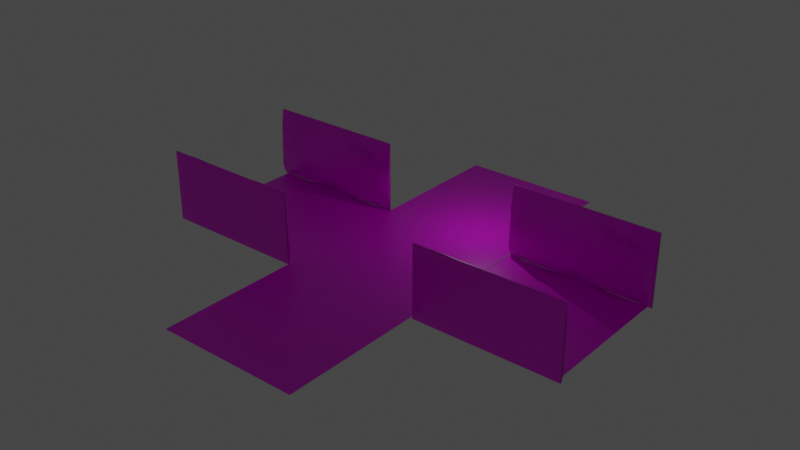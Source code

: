 # Source: Piso2.0.blend  (saved by Blender 2.83.19; exported with 4.5.12 LTS)
import bpy
from mathutils import Matrix  # noqa: F401  (used for matrix-valued properties, if any)

bpy.ops.wm.read_factory_settings(use_empty=True)
scene = bpy.context.scene
scene.name = 'Scene'

# ---- collections
col_collection = bpy.data.collections.new('Collection'); scene.collection.children.link(col_collection)

# ---- images (referenced by path relative to the original .blend; pixels are not part of the script)
import os
ASSET_DIR = os.environ.get("B2B_ASSET_DIR", "")  # directory of the original .blend (textures are referenced by path, not embedded)
HERE = os.path.dirname(os.path.abspath(__file__))  # packed textures are extracted next to this script under _unpacked/

def load_image(name, relpath, width, height, colorspace="sRGB"):
    """Load a texture the original file referenced (path relative to the .blend, or extracted next to this script)."""
    p = next((c for c in (os.path.join(HERE, relpath), os.path.join(ASSET_DIR, relpath)) if relpath and os.path.exists(c)), "")
    if p:
        img = bpy.data.images.load(p, check_existing=True)
        img.name = name
    else:  # same state as the original file: an image datablock whose file is absent (Cycles renders it pink)
        img = bpy.data.images.new(name, width, height)
        img.source = "FILE"
        img.filepath = "//" + (relpath or name)
    img.colorspace_settings.name = colorspace
    return img
img_texturacerebro = load_image('TexturaCerebro', 'TexturaCerebro.png', 1024, 1024, 'sRGB')
img_texturacerebropiso_png = load_image('TexturaCerebroPiso.png', 'TexturaCerebroPiso.png', 1024, 1024, 'sRGB')

# ---- materials (node trees are filled in below, after node groups)
mat_cerebro = bpy.data.materials.new('Cerebro')
mat_cerebro.alpha_threshold = 0.0
mat_cerebro.use_transparent_shadow = False
mat_cerebro.line_color = (0.0, 0.0, 0.0, 1.0)
mat_cerebro_001 = bpy.data.materials.new('Cerebro.001')
mat_cerebro_001.alpha_threshold = 0.0
mat_cerebro_001.use_transparent_shadow = False
mat_cerebro_001.line_color = (0.0, 0.0, 0.0, 1.0)

# ---- material node trees
mat_cerebro.use_nodes = True; mat_cerebro.node_tree.nodes.clear()
_N = mat_cerebro.node_tree.nodes; _L = mat_cerebro.node_tree.links
n0 = _N.new('ShaderNodeOutputMaterial'); n0.name = 'Material Output'; n0.location = (300, 300)
n1 = _N.new('ShaderNodeBsdfPrincipled'); n1.name = 'Principled BSDF'; n1.location = (10, 300)
n1.distribution = 'GGX'
n1.subsurface_method = 'BURLEY'
n1.inputs[2].default_value = 0.4
n1.inputs[3].default_value = 1.45
n1.inputs[27].default_value = (0.0, 0.0, 0.0, 1.0)
n1.inputs[28].default_value = 1.0
n2 = _N.new('ShaderNodeTexImage'); n2.name = 'Image Texture'; n2.location = (-280, 280)
n2.image = img_texturacerebro
_L.new(n1.outputs[0], n0.inputs[0])
_L.new(n2.outputs[0], n1.inputs[0])
n0.is_active_output = True
mat_cerebro_001.use_nodes = True; mat_cerebro_001.node_tree.nodes.clear()
_N = mat_cerebro_001.node_tree.nodes; _L = mat_cerebro_001.node_tree.links
n0 = _N.new('ShaderNodeOutputMaterial'); n0.name = 'Material Output'; n0.location = (300, 300)
n1 = _N.new('ShaderNodeBsdfPrincipled'); n1.name = 'Principled BSDF'; n1.location = (10, 300)
n1.distribution = 'GGX'
n1.subsurface_method = 'BURLEY'
n1.inputs[2].default_value = 0.4
n1.inputs[3].default_value = 1.45
n1.inputs[27].default_value = (0.0, 0.0, 0.0, 1.0)
n1.inputs[28].default_value = 1.0
n2 = _N.new('ShaderNodeTexImage'); n2.name = 'Image Texture'; n2.location = (-280, 280)
n2.image = img_texturacerebropiso_png
_L.new(n1.outputs[0], n0.inputs[0])
_L.new(n2.outputs[0], n1.inputs[0])
n0.is_active_output = True

# ---- world
world_world = bpy.data.worlds.new('World'); scene.world = world_world
world_world.use_nodes = True; world_world.node_tree.nodes.clear()
_N = world_world.node_tree.nodes; _L = world_world.node_tree.links
n0 = _N.new('ShaderNodeOutputWorld'); n0.name = 'World Output'; n0.location = (300, 300)
n1 = _N.new('ShaderNodeBackground'); n1.name = 'Background'; n1.location = (10, 300)
n1.inputs[0].default_value = (0.05088, 0.05088, 0.05088, 1.0)
_L.new(n1.outputs[0], n0.inputs[0])
n0.is_active_output = True
world_world.color = (0.05088, 0.05088, 0.05088)
world_world.use_sun_shadow = False
world_world.sun_shadow_jitter_overblur = 0.0

# ---- lights
light_light = bpy.data.lights.new('Light', 'POINT')
light_light.transmission_factor = 0.0
light_light.energy = 1000.0
light_light.shadow_soft_size = 0.1
light_light.shadow_maximum_resolution = 0.006
light_light.use_absolute_resolution = True

# ---- meshes
me_cube_006 = bpy.data.meshes.new('Cube.006')
me_cube_006.from_pydata([(-1.018, -1.063, -1.007), (-1.018, -1.0, 1.002), (-1.018, -0.8838, -1.006), (-1.018, -0.8838, 1.002), (1.018, -1.132, -1.007), (1.018, -1.0, 1.002), (1.018, -0.8821, -1.006), (1.018, -0.8838, 1.002), (0.8, -0.8838, -1.006), (0.6, -0.8838, -1.006), (0.4, -0.8838, -1.006), (0.2, -0.8838, -1.006), (8.882e-16, -0.8838, -1.006), (-0.2, -0.8838, -1.006), (-0.4, -0.8838, -1.006), (-0.6, -0.8838, -1.006), (-0.8, -0.8838, -1.006), (-0.8, -0.8838, 1.002), (-0.6, -0.8838, 1.002), (-0.4014, -0.8839, 1.002), (-0.2, -0.8838, 1.002), (8.882e-16, -0.8838, 1.002), (0.2, -0.8838, 1.002), (0.4, -0.8838, 1.002), (0.6, -0.8838, 1.002), (0.8, -0.8838, 1.002), (-0.8, -1.0, -1.006), (-0.6, -1.0, -1.006), (-0.4, -1.008, -1.006), (-0.2, -1.207, -1.006), (0.0, -1.199, -1.006), (0.2, -1.207, -1.006), (0.4, -1.008, -1.006), (0.6, -1.0, -1.006), (0.8, -1.0, -1.006), (0.8, -1.004, 1.002), (0.6, -1.122, 1.002), (0.4, -1.001, 1.002), (0.2, -1.0, 1.002), (7.596e-05, -1.0, 1.002), (-0.2, -1.0, 1.002), (-0.4027, -0.9994, 0.9998), (-0.5995, -1.122, 1.002), (-0.8, -1.004, 1.002), (-1.018, -1.543, -0.7251), (-1.018, -1.494, -0.4269), (-1.018, -1.52, -0.1423), (-1.018, -1.387, 0.1578), (-1.022, -1.346, 0.4345), (-1.018, -1.231, 0.7376), (-1.018, -0.8838, 0.726), (-1.018, -0.8838, 0.4394), (-1.018, -0.8838, 0.1434), (-1.018, -0.8838, -0.1429), (-1.018, -0.8838, -0.4286), (-1.018, -0.8838, -0.7154), (1.018, -0.8838, 0.726), (1.018, -0.8838, 0.4394), (1.018, -0.8838, 0.1434), (1.018, -0.8838, -0.1429), (1.018, -0.8838, -0.4286), (1.018, -0.8838, -0.7154), (1.018, -1.231, 0.7376), (1.018, -1.339, 0.4344), (1.018, -1.454, 0.1578), (1.018, -1.52, -0.1423), (1.018, -1.494, -0.4269), (1.018, -1.543, -0.7251), (0.8076, -1.111, 0.7256), (0.8196, -1.254, 0.4431), (0.8478, -1.63, 0.1707), (0.851, -1.88, -0.1102), (0.8645, -1.965, -0.4158), (0.8418, -1.569, -0.7529), (0.6102, -1.287, 0.7338), (0.671, -2.18, 0.4836), (0.6702, -2.289, 0.174), (0.6789, -2.36, -0.1092), (0.6791, -2.253, -0.4731), (0.6455, -1.908, -0.8203), (0.4001, -1.194, 0.7149), (0.4299, -2.2, 0.5279), (0.4651, -2.229, 0.2055), (0.5485, -2.245, -0.1892), (0.4388, -1.966, -0.4464), (0.4219, -1.967, -0.8476), (0.2002, -1.374, 0.7607), (0.209, -1.824, 0.5672), (0.282, -2.384, 0.1615), (0.2084, -2.457, -0.2009), (0.2099, -2.088, -0.5488), (0.1867, -1.651, -0.8322), (0.00356, -1.466, 0.7825), (0.007539, -1.672, 0.5173), (-0.01446, -2.337, 0.1085), (-0.07505, -2.585, -0.2278), (0.01034, -2.261, -0.6209), (0.0, -1.004, -0.7145), (-0.2017, -1.377, 0.7588), (-0.2151, -1.833, 0.5699), (-0.2629, -2.444, 0.1461), (-0.2845, -2.712, -0.2994), (-0.1708, -2.287, -0.5915), (-0.1872, -1.655, -0.8311), (-0.4025, -1.195, 0.7164), (-0.464, -2.086, 0.4739), (-0.4618, -2.096, 0.1743), (-0.4747, -2.525, -0.2114), (-0.4504, -2.026, -0.4512), (-0.422, -1.969, -0.8496), (-0.6066, -1.337, 0.7507), (-0.663, -2.126, 0.4794), (-0.7001, -2.436, 0.1893), (-0.6854, -2.328, -0.1158), (-0.6665, -1.937, -0.3963), (-0.6482, -1.876, -0.8009), (-0.8076, -1.11, 0.7259), (-0.8405, -1.305, 0.4358), (-0.8785, -1.628, 0.1481), (-0.9016, -2.127, -0.1286), (-0.8381, -1.918, -0.4089), (-0.8419, -1.569, -0.7523), (-0.8017, -0.8838, 0.7155), (-0.8066, -0.8838, 0.4304), (-0.801, -0.8838, 0.143), (-0.8, -0.8838, -0.1429), (-0.8, -0.8838, -0.4286), (-0.8013, -0.8838, -0.7146), (-0.6, -0.8838, 0.7143), (-0.6, -0.8838, 0.4286), (-0.6, -0.8838, 0.1429), (-0.6, -0.8838, -0.1429), (-0.6, -0.8838, -0.4286), (-0.6, -0.8838, -0.7143), (-0.4, -0.8838, 0.7143), (-0.4, -0.8838, 0.4286), (-0.4, -0.8838, 0.1429), (-0.4, -0.8838, -0.1429), (-0.4, -0.8838, -0.4286), (-0.4, -0.8838, -0.7143), (-0.2, -0.8838, 0.7143), (-0.2, -0.8838, 0.4286), (-0.2, -0.8838, 0.1429), (-0.2, -0.8838, -0.1429), (-0.2, -0.8838, -0.4286), (-0.2, -0.8838, -0.7143), (8.882e-16, -0.8838, 0.7143), (8.882e-16, -0.8838, 0.4286), (8.882e-16, -0.8838, 0.1429), (8.882e-16, -0.8838, -0.1429), (8.882e-16, -0.8838, -0.4286), (8.882e-16, -0.8838, -0.7143), (0.2, -0.8838, 0.7143), (0.2, -0.8838, 0.4286), (0.2, -0.8838, 0.1429), (0.2, -0.8838, -0.1429), (0.2, -0.8838, -0.4286), (0.2, -0.8838, -0.7143), (0.4, -0.8838, 0.7143), (0.4, -0.8838, 0.4286), (0.4, -0.8838, 0.1429), (0.4, -0.8838, -0.1429), (0.4, -0.8838, -0.4286), (0.4, -0.8838, -0.7143), (0.6, -0.8838, 0.7143), (0.6, -0.8838, 0.4286), (0.6, -0.8838, 0.1429), (0.6, -0.8838, -0.1429), (0.6, -0.8838, -0.4286), (0.6, -0.8838, -0.7143), (0.8017, -0.8838, 0.7155), (0.8066, -0.8838, 0.4304), (0.801, -0.8838, 0.143), (0.8, -0.8838, -0.1429), (0.8, -0.8838, -0.4286), (0.8013, -0.8838, -0.7146)], [], [(49, 1, 3, 50), (170, 25, 7, 56), (56, 7, 5, 62), (116, 43, 1, 49), (8, 6, 4, 34), (17, 3, 1, 43), (7, 25, 35, 5), (25, 24, 36, 35), (24, 23, 37, 36), (23, 22, 38, 37), (22, 21, 39, 38), (21, 20, 40, 39), (20, 19, 41, 40), (19, 18, 42, 41), (18, 17, 43, 42), (2, 16, 26, 0), (16, 15, 27, 26), (15, 14, 28, 27), (14, 13, 29, 28), (13, 12, 30, 29), (12, 11, 31, 30), (11, 10, 32, 31), (10, 9, 33, 32), (9, 8, 34, 33), (62, 5, 35, 68), (68, 35, 36, 74), (74, 36, 37, 80), (80, 37, 38, 86), (86, 38, 39, 92), (92, 39, 40, 98), (98, 40, 41, 104), (104, 41, 42, 110), (110, 42, 43, 116), (50, 3, 17, 122), (122, 17, 18, 128), (128, 18, 19, 134), (134, 19, 20, 140), (140, 20, 21, 146), (146, 21, 22, 152), (152, 22, 23, 158), (158, 23, 24, 164), (164, 24, 25, 170), (9, 169, 175, 8), (169, 168, 174, 175), (168, 167, 173, 174), (167, 166, 172, 173), (166, 165, 171, 172), (165, 164, 170, 171), (10, 163, 169, 9), (163, 162, 168, 169), (162, 161, 167, 168), (161, 160, 166, 167), (160, 159, 165, 166), (159, 158, 164, 165), (11, 157, 163, 10), (157, 156, 162, 163), (156, 155, 161, 162), (155, 154, 160, 161), (154, 153, 159, 160), (153, 152, 158, 159), (12, 151, 157, 11), (151, 150, 156, 157), (150, 149, 155, 156), (149, 148, 154, 155), (148, 147, 153, 154), (147, 146, 152, 153), (13, 145, 151, 12), (145, 144, 150, 151), (144, 143, 149, 150), (143, 142, 148, 149), (142, 141, 147, 148), (141, 140, 146, 147), (14, 139, 145, 13), (139, 138, 144, 145), (138, 137, 143, 144), (137, 136, 142, 143), (136, 135, 141, 142), (135, 134, 140, 141), (15, 133, 139, 14), (133, 132, 138, 139), (132, 131, 137, 138), (131, 130, 136, 137), (130, 129, 135, 136), (129, 128, 134, 135), (16, 127, 133, 15), (127, 126, 132, 133), (126, 125, 131, 132), (125, 124, 130, 131), (124, 123, 129, 130), (123, 122, 128, 129), (2, 55, 127, 16), (55, 54, 126, 127), (54, 53, 125, 126), (53, 52, 124, 125), (52, 51, 123, 124), (51, 50, 122, 123), (27, 115, 121, 26), (115, 114, 120, 121), (114, 113, 119, 120), (113, 112, 118, 119), (112, 111, 117, 118), (111, 110, 116, 117), (28, 109, 115, 27), (109, 108, 114, 115), (108, 107, 113, 114), (107, 106, 112, 113), (106, 105, 111, 112), (105, 104, 110, 111), (29, 103, 109, 28), (103, 102, 108, 109), (102, 101, 107, 108), (101, 100, 106, 107), (100, 99, 105, 106), (99, 98, 104, 105), (30, 97, 103, 29), (97, 96, 102, 103), (96, 95, 101, 102), (95, 94, 100, 101), (94, 93, 99, 100), (93, 92, 98, 99), (31, 91, 97, 30), (91, 90, 96, 97), (90, 89, 95, 96), (89, 88, 94, 95), (88, 87, 93, 94), (87, 86, 92, 93), (32, 85, 91, 31), (85, 84, 90, 91), (84, 83, 89, 90), (83, 82, 88, 89), (82, 81, 87, 88), (81, 80, 86, 87), (33, 79, 85, 32), (79, 78, 84, 85), (78, 77, 83, 84), (77, 76, 82, 83), (76, 75, 81, 82), (75, 74, 80, 81), (34, 73, 79, 33), (73, 72, 78, 79), (72, 71, 77, 78), (71, 70, 76, 77), (70, 69, 75, 76), (69, 68, 74, 75), (4, 67, 73, 34), (67, 66, 72, 73), (66, 65, 71, 72), (65, 64, 70, 71), (64, 63, 69, 70), (63, 62, 68, 69), (26, 121, 44, 0), (121, 120, 45, 44), (120, 119, 46, 45), (119, 118, 47, 46), (118, 117, 48, 47), (117, 116, 49, 48), (6, 61, 67, 4), (61, 60, 66, 67), (60, 59, 65, 66), (59, 58, 64, 65), (58, 57, 63, 64), (57, 56, 62, 63), (8, 175, 61, 6), (175, 174, 60, 61), (174, 173, 59, 60), (173, 172, 58, 59), (172, 171, 57, 58), (171, 170, 56, 57), (0, 44, 55, 2), (44, 45, 54, 55), (45, 46, 53, 54), (46, 47, 52, 53), (47, 48, 51, 52), (48, 49, 50, 51)])
me_cube_006.polygons.foreach_set('use_smooth', [True] * 174)
_uv = me_cube_006.uv_layers.new(name='UVMap')
_uv.uv.foreach_set('vector', [0.9388, 0.4883, 0.9795, 0.4329, 1.0, 0.4329, 1.0, 0.4908, 0.6652, 0.8141, 0.7159, 0.8137, 0.7159, 0.8594, 0.667, 0.8594, 0.3209, 0.8137, 0.3209, 0.8716, 0.3005, 0.8716, 0.26, 0.816, 0.03756, 0.3963, 0.03854, 0.4257, 2.236e-06, 0.4264, 0.0003226, 0.3715, 0.3991, 0.4329, 0.3606, 0.4329, 0.3605, 0.4081, 0.3991, 0.4087, 0.03856, 0.4506, 2.186e-05, 0.4506, 2.236e-06, 0.4264, 0.03854, 0.4257, 0.3602, 0.4506, 0.3217, 0.4506, 0.3217, 0.4257, 0.3602, 0.4264, 0.3217, 0.4506, 0.2863, 0.4506, 0.2863, 0.4009, 0.3217, 0.4257, 0.2863, 0.4506, 0.2509, 0.4506, 0.2509, 0.4262, 0.2863, 0.4009, 0.2509, 0.4506, 0.2155, 0.4506, 0.2155, 0.4264, 0.2509, 0.4262, 0.2155, 0.4506, 0.1801, 0.4506, 0.1801, 0.4264, 0.2155, 0.4264, 0.1801, 0.4506, 0.1447, 0.4506, 0.1447, 0.4264, 0.1801, 0.4264, 0.1447, 0.4506, 0.1093, 0.4506, 0.1093, 0.4262, 0.1447, 0.4264, 0.1093, 0.4506, 0.07396, 0.4506, 0.07392, 0.4009, 0.1093, 0.4262, 0.07396, 0.4506, 0.03856, 0.4506, 0.03854, 0.4257, 0.07392, 0.4009, 0.7208, 0.4329, 0.6822, 0.4329, 0.6822, 0.4087, 0.7208, 0.4081, 0.6822, 0.4329, 0.6468, 0.4329, 0.6468, 0.4087, 0.6822, 0.4087, 0.6468, 0.4329, 0.6115, 0.4329, 0.6114, 0.4069, 0.6468, 0.4087, 0.6115, 0.4329, 0.5761, 0.4329, 0.576, 0.3656, 0.6114, 0.4069, 0.5761, 0.4329, 0.5407, 0.4329, 0.5406, 0.3672, 0.576, 0.3656, 0.5407, 0.4329, 0.5053, 0.4329, 0.5052, 0.3656, 0.5406, 0.3672, 0.5053, 0.4329, 0.4699, 0.4329, 0.4699, 0.4069, 0.5052, 0.3656, 0.4699, 0.4329, 0.4345, 0.4329, 0.4345, 0.4087, 0.4699, 0.4069, 0.4345, 0.4329, 0.3991, 0.4329, 0.3991, 0.4087, 0.4345, 0.4087, 0.3605, 0.3715, 0.3602, 0.4264, 0.3217, 0.4257, 0.3234, 0.3962, 0.2758, 0.8142, 0.2945, 0.8722, 0.2687, 0.8728, 0.2401, 0.8167, 0.2882, 0.3598, 0.2863, 0.4009, 0.2509, 0.4262, 0.2513, 0.3787, 0.2513, 0.3787, 0.2509, 0.4262, 0.2155, 0.4264, 0.2158, 0.3425, 0.2158, 0.3425, 0.2155, 0.4264, 0.1801, 0.4264, 0.1803, 0.3238, 0.1803, 0.3238, 0.1801, 0.4264, 0.1447, 0.4264, 0.1447, 0.3419, 0.1447, 0.3419, 0.1447, 0.4264, 0.1093, 0.4262, 0.1097, 0.3787, 0.1097, 0.3787, 0.1093, 0.4262, 0.07392, 0.4009, 0.07265, 0.3499, 0.9139, 0.4859, 0.9516, 0.4334, 0.9756, 0.4332, 0.9569, 0.491, 0.667, 0.4329, 0.7159, 0.4329, 0.7159, 0.4785, 0.6652, 0.4782, 0.6652, 0.4782, 0.7159, 0.4785, 0.7159, 0.5204, 0.6649, 0.5204, 0.6649, 0.5204, 0.7159, 0.5204, 0.7159, 0.5623, 0.6649, 0.5623, 0.6649, 0.5623, 0.7159, 0.5623, 0.7159, 0.6042, 0.6649, 0.6042, 0.6649, 0.6042, 0.7159, 0.6042, 0.7159, 0.6461, 0.6649, 0.6461, 0.6649, 0.6461, 0.7159, 0.6461, 0.7159, 0.688, 0.6649, 0.688, 0.6649, 0.688, 0.7159, 0.688, 0.7159, 0.7299, 0.6649, 0.7299, 0.6649, 0.7299, 0.7159, 0.7299, 0.7159, 0.7718, 0.6649, 0.7718, 0.6649, 0.7718, 0.7159, 0.7718, 0.7159, 0.8137, 0.6652, 0.8141, 0.3605, 0.7718, 0.4121, 0.7718, 0.4121, 0.814, 0.3605, 0.8137, 0.4121, 0.7718, 0.4627, 0.7718, 0.4627, 0.8137, 0.4121, 0.814, 0.4627, 0.7718, 0.5132, 0.7718, 0.5132, 0.8137, 0.4627, 0.8137, 0.5132, 0.7718, 0.5638, 0.7718, 0.5638, 0.814, 0.5132, 0.8137, 0.5638, 0.7718, 0.6144, 0.7718, 0.6147, 0.8151, 0.5638, 0.814, 0.6144, 0.7718, 0.6649, 0.7718, 0.6652, 0.8141, 0.6147, 0.8151, 0.3605, 0.7299, 0.4121, 0.7299, 0.4121, 0.7718, 0.3605, 0.7718, 0.4121, 0.7299, 0.4627, 0.7299, 0.4627, 0.7718, 0.4121, 0.7718, 0.4627, 0.7299, 0.5132, 0.7299, 0.5132, 0.7718, 0.4627, 0.7718, 0.5132, 0.7299, 0.5638, 0.7299, 0.5638, 0.7718, 0.5132, 0.7718, 0.5638, 0.7299, 0.6144, 0.7299, 0.6144, 0.7718, 0.5638, 0.7718, 0.6144, 0.7299, 0.6649, 0.7299, 0.6649, 0.7718, 0.6144, 0.7718, 0.3605, 0.688, 0.4121, 0.688, 0.4121, 0.7299, 0.3605, 0.7299, 0.4121, 0.688, 0.4627, 0.688, 0.4627, 0.7299, 0.4121, 0.7299, 0.4627, 0.688, 0.5132, 0.688, 0.5132, 0.7299, 0.4627, 0.7299, 0.5132, 0.688, 0.5638, 0.688, 0.5638, 0.7299, 0.5132, 0.7299, 0.5638, 0.688, 0.6144, 0.688, 0.6144, 0.7299, 0.5638, 0.7299, 0.6144, 0.688, 0.6649, 0.688, 0.6649, 0.7299, 0.6144, 0.7299, 0.3605, 0.6461, 0.4121, 0.6461, 0.4121, 0.688, 0.3605, 0.688, 0.4121, 0.6461, 0.4627, 0.6461, 0.4627, 0.688, 0.4121, 0.688, 0.4627, 0.6461, 0.5132, 0.6461, 0.5132, 0.688, 0.4627, 0.688, 0.5132, 0.6461, 0.5638, 0.6461, 0.5638, 0.688, 0.5132, 0.688, 0.5638, 0.6461, 0.6144, 0.6461, 0.6144, 0.688, 0.5638, 0.688, 0.6144, 0.6461, 0.6649, 0.6461, 0.6649, 0.688, 0.6144, 0.688, 0.3605, 0.6042, 0.4121, 0.6042, 0.4121, 0.6461, 0.3605, 0.6461, 0.4121, 0.6042, 0.4627, 0.6042, 0.4627, 0.6461, 0.4121, 0.6461, 0.4627, 0.6042, 0.5132, 0.6042, 0.5132, 0.6461, 0.4627, 0.6461, 0.5132, 0.6042, 0.5638, 0.6042, 0.5638, 0.6461, 0.5132, 0.6461, 0.5638, 0.6042, 0.6144, 0.6042, 0.6144, 0.6461, 0.5638, 0.6461, 0.6144, 0.6042, 0.6649, 0.6042, 0.6649, 0.6461, 0.6144, 0.6461, 0.3605, 0.5623, 0.4121, 0.5623, 0.4121, 0.6042, 0.3605, 0.6042, 0.4121, 0.5623, 0.4627, 0.5623, 0.4627, 0.6042, 0.4121, 0.6042, 0.4627, 0.5623, 0.5132, 0.5623, 0.5132, 0.6042, 0.4627, 0.6042, 0.5132, 0.5623, 0.5638, 0.5623, 0.5638, 0.6042, 0.5132, 0.6042, 0.5638, 0.5623, 0.6144, 0.5623, 0.6144, 0.6042, 0.5638, 0.6042, 0.6144, 0.5623, 0.6649, 0.5623, 0.6649, 0.6042, 0.6144, 0.6042, 0.3605, 0.5204, 0.4121, 0.5204, 0.4121, 0.5623, 0.3605, 0.5623, 0.4121, 0.5204, 0.4627, 0.5204, 0.4627, 0.5623, 0.4121, 0.5623, 0.4627, 0.5204, 0.5132, 0.5204, 0.5132, 0.5623, 0.4627, 0.5623, 0.5132, 0.5204, 0.5638, 0.5204, 0.5638, 0.5623, 0.5132, 0.5623, 0.5638, 0.5204, 0.6144, 0.5204, 0.6144, 0.5623, 0.5638, 0.5623, 0.6144, 0.5204, 0.6649, 0.5204, 0.6649, 0.5623, 0.6144, 0.5623, 0.3605, 0.4785, 0.4121, 0.4782, 0.4121, 0.5204, 0.3605, 0.5204, 0.4121, 0.4782, 0.4627, 0.4785, 0.4627, 0.5204, 0.4121, 0.5204, 0.4627, 0.4785, 0.5132, 0.4785, 0.5132, 0.5204, 0.4627, 0.5204, 0.5132, 0.4785, 0.5638, 0.4783, 0.5638, 0.5204, 0.5132, 0.5204, 0.5638, 0.4783, 0.6147, 0.4771, 0.6144, 0.5204, 0.5638, 0.5204, 0.6147, 0.4771, 0.6652, 0.4782, 0.6649, 0.5204, 0.6144, 0.5204, 0.3605, 0.4329, 0.4119, 0.4329, 0.4121, 0.4782, 0.3605, 0.4785, 0.4119, 0.4329, 0.4627, 0.4329, 0.4627, 0.4785, 0.4121, 0.4782, 0.4627, 0.4329, 0.5132, 0.4329, 0.5132, 0.4785, 0.4627, 0.4785, 0.5132, 0.4329, 0.5639, 0.4329, 0.5638, 0.4783, 0.5132, 0.4785, 0.5639, 0.4329, 0.6163, 0.4329, 0.6147, 0.4771, 0.5638, 0.4783, 0.6163, 0.4329, 0.667, 0.4329, 0.6652, 0.4782, 0.6147, 0.4771, 0.6468, 0.4087, 0.655, 0.2155, 0.6898, 0.2846, 0.6822, 0.4087, 0.8139, 0.8151, 0.7795, 0.7345, 0.804, 0.7316, 0.8766, 0.8008, 0.6597, 0.1659, 0.6697, 0.08259, 0.7127, 0.1293, 0.6952, 0.1909, 0.7159, 0.667, 0.7173, 0.5999, 0.8666, 0.613, 0.7589, 0.6686, 0.7173, 0.5999, 0.7727, 0.5414, 0.923, 0.5518, 0.8666, 0.613, 0.7727, 0.5414, 0.9139, 0.4859, 0.9569, 0.491, 0.923, 0.5518, 0.6114, 0.4069, 0.6154, 0.2034, 0.655, 0.2155, 0.6468, 0.4087, 0.6154, 0.2034, 0.6186, 0.1611, 0.6597, 0.1659, 0.655, 0.2155, 0.6186, 0.1611, 0.6317, 0.03465, 0.6697, 0.08259, 0.6597, 0.1659, 0.09114, 0.03876, 0.09907, 0.1094, 0.05506, 0.1022, 0.05314, 0.09209, 0.09907, 0.1094, 0.1011, 0.1706, 0.0621, 0.1754, 0.05506, 0.1022, 0.1011, 0.1706, 0.1097, 0.3787, 0.07265, 0.3499, 0.0621, 0.1754, 0.576, 0.3656, 0.5738, 0.2684, 0.6154, 0.2034, 0.6114, 0.4069, 0.5738, 0.2684, 0.5712, 0.1506, 0.6186, 0.1611, 0.6154, 0.2034, 0.5712, 0.1506, 0.5921, 0.0, 0.6317, 0.03465, 0.6186, 0.1611, 0.1306, 0.0, 0.1372, 0.09562, 0.09907, 0.1094, 0.09114, 0.03876, 0.1372, 0.09562, 0.1433, 0.2535, 0.1011, 0.1706, 0.09907, 0.1094, 0.1433, 0.2535, 0.1447, 0.3419, 0.1097, 0.3787, 0.1011, 0.1706, 0.9388, 0.3869, 0.878, 0.4007, 0.9423, 0.2803, 0.9408, 0.3797, 0.878, 0.4007, 0.9171, 0.1889, 0.9334, 0.156, 0.9423, 0.2803, 0.9171, 0.1889, 0.8871, 0.1055, 0.9423, 0.0, 0.9334, 0.156, 0.8871, 0.1055, 0.8308, 0.09757, 0.8364, 0.03912, 0.9423, 0.0, 0.8308, 0.09757, 0.7208, 0.188, 0.7244, 0.145, 0.8364, 0.03912, 0.179, 0.2876, 0.1803, 0.3238, 0.1447, 0.3419, 0.1433, 0.2535, 0.4181, 0.944, 0.4622, 0.8594, 0.4622, 1.0, 0.4175, 0.9492, 0.5077, 0.2692, 0.5061, 0.1815, 0.5416, 0.1831, 0.541, 0.4013, 0.5061, 0.1815, 0.5009, 0.01317, 0.5541, 0.1146, 0.5416, 0.1831, 0.8011, 0.8539, 0.8011, 0.9618, 0.7176, 0.96, 0.7159, 0.8931, 0.231, 0.06021, 0.2176, 0.2438, 0.179, 0.2876, 0.173, 0.1444, 0.2176, 0.2438, 0.2158, 0.3425, 0.1803, 0.3238, 0.179, 0.2876, 0.4699, 0.4069, 0.4661, 0.2036, 0.5077, 0.2692, 0.5052, 0.3656, 0.4661, 0.2036, 0.4654, 0.1858, 0.5061, 0.1815, 0.5077, 0.2692, 0.4654, 0.1858, 0.4495, 0.05383, 0.5009, 0.01317, 0.5061, 0.1815, 0.3788, 0.9661, 0.3605, 0.8594, 0.4175, 0.8765, 0.4175, 0.985, 0.2619, 0.1243, 0.2585, 0.1635, 0.2176, 0.2438, 0.231, 0.06021, 0.2585, 0.1635, 0.2513, 0.3787, 0.2158, 0.3425, 0.2176, 0.2438, 0.4345, 0.4087, 0.4265, 0.2155, 0.4661, 0.2036, 0.4699, 0.4069, 0.4265, 0.2155, 0.4189, 0.1204, 0.4654, 0.1858, 0.4661, 0.2036, 0.4189, 0.1204, 0.4093, 0.03948, 0.4495, 0.05383, 0.4654, 0.1858, 0.3135, 0.04918, 0.3053, 0.1127, 0.2619, 0.1243, 0.2733, 0.05753, 0.3053, 0.1127, 0.3, 0.1669, 0.2585, 0.1635, 0.2619, 0.1243, 0.3, 0.1669, 0.2882, 0.3598, 0.2513, 0.3787, 0.2585, 0.1635, 0.3991, 0.4087, 0.3919, 0.2846, 0.4265, 0.2155, 0.4345, 0.4087, 0.1965, 0.5041, 0.1273, 0.5746, 0.05967, 0.5601, 0.1323, 0.4905, 0.1273, 0.5746, 0.1421, 0.6386, 0.0, 0.6383, 0.05967, 0.5601, 0.1421, 0.6386, 0.1859, 0.6976, 0.04555, 0.7051, 0.0, 0.6383, 0.1859, 0.6976, 0.2492, 0.7546, 0.08452, 0.7638, 0.04555, 0.7051, 0.2492, 0.7546, 0.2758, 0.8142, 0.2401, 0.8167, 0.08452, 0.7638, 0.3, 0.4506, 0.294, 0.5097, 0.1965, 0.5041, 0.2951, 0.4516, 0.294, 0.5097, 0.3025, 0.5722, 0.1273, 0.5746, 0.1965, 0.5041, 0.3025, 0.5722, 0.2979, 0.6318, 0.1421, 0.6386, 0.1273, 0.5746, 0.2979, 0.6318, 0.2825, 0.6946, 0.1859, 0.6976, 0.1421, 0.6386, 0.2825, 0.6946, 0.241, 0.7524, 0.2492, 0.7546, 0.1859, 0.6976, 0.3298, 0.529, 0.3209, 0.4624, 0.3431, 0.4506, 0.3431, 0.5184, 0.9762, 0.8539, 0.8766, 0.8008, 0.973, 0.7948, 0.979, 0.8539, 0.8766, 0.8008, 0.804, 0.7316, 0.9815, 0.7323, 0.973, 0.7948, 0.804, 0.7316, 0.7589, 0.6686, 0.9769, 0.6727, 0.9815, 0.7323, 0.7589, 0.6686, 0.8666, 0.613, 0.9615, 0.6098, 0.9769, 0.6727, 0.8666, 0.613, 0.923, 0.5518, 0.9185, 0.5518, 0.9615, 0.6098, 0.03209, 0.3484, 0.03756, 0.3963, 0.0003226, 0.3715, 0.0, 0.3398, 0.3209, 0.4509, 0.3209, 0.5117, 0.294, 0.5097, 0.3, 0.4506, 0.3209, 0.5117, 0.3209, 0.5718, 0.3025, 0.5722, 0.294, 0.5097, 0.3209, 0.5718, 0.3209, 0.6317, 0.2979, 0.6318, 0.3025, 0.5722, 0.3209, 0.6317, 0.3209, 0.6917, 0.2825, 0.6946, 0.2979, 0.6318, 0.3209, 0.6917, 0.3209, 0.7537, 0.241, 0.7524, 0.2825, 0.6946, 0.3209, 0.7537, 0.3209, 0.8137, 0.26, 0.816, 0.241, 0.7524, 0.3605, 0.8137, 0.4121, 0.814, 0.4119, 0.8594, 0.3605, 0.8594, 0.4121, 0.814, 0.4627, 0.8137, 0.4627, 0.8594, 0.4119, 0.8594, 0.4627, 0.8137, 0.5132, 0.8137, 0.5132, 0.8594, 0.4627, 0.8594, 0.5132, 0.8137, 0.5638, 0.814, 0.5639, 0.8594, 0.5132, 0.8594, 0.5638, 0.814, 0.6147, 0.8151, 0.6163, 0.8594, 0.5639, 0.8594, 0.6147, 0.8151, 0.6652, 0.8141, 0.667, 0.8594, 0.6163, 0.8594, 0.979, 0.8539, 0.973, 0.7948, 1.0, 0.7928, 1.0, 0.8536, 0.973, 0.7948, 0.9815, 0.7323, 1.0, 0.7327, 1.0, 0.7928, 0.9815, 0.7323, 0.9769, 0.6727, 1.0, 0.6728, 1.0, 0.7327, 0.9769, 0.6727, 0.9615, 0.6098, 1.0, 0.6128, 1.0, 0.6728, 0.9615, 0.6098, 0.9185, 0.5518, 1.0, 0.5508, 1.0, 0.6128, 0.9185, 0.5518, 0.9388, 0.4883, 1.0, 0.4908, 1.0, 0.5508])
me_cube_006.materials.append(mat_cerebro)
me_cube_006.use_remesh_fix_poles = True
me_cube_006.use_remesh_preserve_attributes = False
me_cube_006.use_mirror_vertex_groups = False
me_cube_006.update()
me_cube_007 = bpy.data.meshes.new('Cube.007')
me_cube_007.from_pydata([(-1.018, -1.063, -1.007), (-1.018, -1.0, 1.002), (-1.018, -0.8838, -1.006), (-1.018, -0.8838, 1.002), (1.018, -1.132, -1.007), (1.018, -1.0, 1.002), (1.018, -0.8821, -1.006), (1.018, -0.8838, 1.002), (0.8, -0.8838, -1.006), (0.6, -0.8838, -1.006), (0.4, -0.8838, -1.006), (0.2, -0.8838, -1.006), (8.882e-16, -0.8838, -1.006), (-0.2, -0.8838, -1.006), (-0.4, -0.8838, -1.006), (-0.6, -0.8838, -1.006), (-0.8, -0.8838, -1.006), (-0.8, -0.8838, 1.002), (-0.6, -0.8838, 1.002), (-0.4014, -0.8839, 1.002), (-0.2, -0.8838, 1.002), (8.882e-16, -0.8838, 1.002), (0.2, -0.8838, 1.002), (0.4, -0.8838, 1.002), (0.6, -0.8838, 1.002), (0.8, -0.8838, 1.002), (-0.8, -1.0, -1.006), (-0.6, -1.0, -1.006), (-0.4, -1.008, -1.006), (-0.2, -1.207, -1.006), (0.0, -1.199, -1.006), (0.2, -1.207, -1.006), (0.4, -1.008, -1.006), (0.6, -1.0, -1.006), (0.8, -1.0, -1.006), (0.8, -1.004, 1.002), (0.6, -1.122, 1.002), (0.4, -1.001, 1.002), (0.2, -1.0, 1.002), (7.596e-05, -1.0, 1.002), (-0.2, -1.0, 1.002), (-0.4027, -0.9994, 0.9998), (-0.5995, -1.122, 1.002), (-0.8, -1.004, 1.002), (-1.018, -1.543, -0.7251), (-1.018, -1.494, -0.4269), (-1.018, -1.52, -0.1423), (-1.018, -1.387, 0.1578), (-1.022, -1.346, 0.4345), (-1.018, -1.231, 0.7376), (-1.018, -0.8838, 0.726), (-1.018, -0.8838, 0.4394), (-1.018, -0.8838, 0.1434), (-1.018, -0.8838, -0.1429), (-1.018, -0.8838, -0.4286), (-1.018, -0.8838, -0.7154), (1.018, -0.8838, 0.726), (1.018, -0.8838, 0.4394), (1.018, -0.8838, 0.1434), (1.018, -0.8838, -0.1429), (1.018, -0.8838, -0.4286), (1.018, -0.8838, -0.7154), (1.018, -1.231, 0.7376), (1.018, -1.339, 0.4344), (1.018, -1.454, 0.1578), (1.018, -1.52, -0.1423), (1.018, -1.494, -0.4269), (1.018, -1.543, -0.7251), (0.8076, -1.111, 0.7256), (0.8196, -1.254, 0.4431), (0.8478, -1.63, 0.1707), (0.851, -1.88, -0.1102), (0.8645, -1.965, -0.4158), (0.8418, -1.569, -0.7529), (0.6102, -1.287, 0.7338), (0.671, -2.18, 0.4836), (0.6702, -2.289, 0.174), (0.6789, -2.36, -0.1092), (0.6791, -2.253, -0.4731), (0.6455, -1.908, -0.8203), (0.4001, -1.194, 0.7149), (0.4299, -2.2, 0.5279), (0.4651, -2.229, 0.2055), (0.5485, -2.245, -0.1892), (0.4388, -1.966, -0.4464), (0.4219, -1.967, -0.8476), (0.2002, -1.374, 0.7607), (0.209, -1.824, 0.5672), (0.282, -2.384, 0.1615), (0.2084, -2.457, -0.2009), (0.2099, -2.088, -0.5488), (0.1867, -1.651, -0.8322), (0.00356, -1.466, 0.7825), (0.007539, -1.672, 0.5173), (-0.01446, -2.337, 0.1085), (-0.07505, -2.585, -0.2278), (0.01034, -2.261, -0.6209), (0.0, -1.004, -0.7145), (-0.2017, -1.377, 0.7588), (-0.2151, -1.833, 0.5699), (-0.2629, -2.444, 0.1461), (-0.2845, -2.712, -0.2994), (-0.1708, -2.287, -0.5915), (-0.1872, -1.655, -0.8311), (-0.4025, -1.195, 0.7164), (-0.464, -2.086, 0.4739), (-0.4618, -2.096, 0.1743), (-0.4747, -2.525, -0.2114), (-0.4504, -2.026, -0.4512), (-0.422, -1.969, -0.8496), (-0.6066, -1.337, 0.7507), (-0.663, -2.126, 0.4794), (-0.7001, -2.436, 0.1893), (-0.6854, -2.328, -0.1158), (-0.6665, -1.937, -0.3963), (-0.6482, -1.876, -0.8009), (-0.8076, -1.11, 0.7259), (-0.8405, -1.305, 0.4358), (-0.8785, -1.628, 0.1481), (-0.9016, -2.127, -0.1286), (-0.8381, -1.918, -0.4089), (-0.8419, -1.569, -0.7523), (-0.8017, -0.8838, 0.7155), (-0.8066, -0.8838, 0.4304), (-0.801, -0.8838, 0.143), (-0.8, -0.8838, -0.1429), (-0.8, -0.8838, -0.4286), (-0.8013, -0.8838, -0.7146), (-0.6, -0.8838, 0.7143), (-0.6, -0.8838, 0.4286), (-0.6, -0.8838, 0.1429), (-0.6, -0.8838, -0.1429), (-0.6, -0.8838, -0.4286), (-0.6, -0.8838, -0.7143), (-0.4, -0.8838, 0.7143), (-0.4, -0.8838, 0.4286), (-0.4, -0.8838, 0.1429), (-0.4, -0.8838, -0.1429), (-0.4, -0.8838, -0.4286), (-0.4, -0.8838, -0.7143), (-0.2, -0.8838, 0.7143), (-0.2, -0.8838, 0.4286), (-0.2, -0.8838, 0.1429), (-0.2, -0.8838, -0.1429), (-0.2, -0.8838, -0.4286), (-0.2, -0.8838, -0.7143), (8.882e-16, -0.8838, 0.7143), (8.882e-16, -0.8838, 0.4286), (8.882e-16, -0.8838, 0.1429), (8.882e-16, -0.8838, -0.1429), (8.882e-16, -0.8838, -0.4286), (8.882e-16, -0.8838, -0.7143), (0.2, -0.8838, 0.7143), (0.2, -0.8838, 0.4286), (0.2, -0.8838, 0.1429), (0.2, -0.8838, -0.1429), (0.2, -0.8838, -0.4286), (0.2, -0.8838, -0.7143), (0.4, -0.8838, 0.7143), (0.4, -0.8838, 0.4286), (0.4, -0.8838, 0.1429), (0.4, -0.8838, -0.1429), (0.4, -0.8838, -0.4286), (0.4, -0.8838, -0.7143), (0.6, -0.8838, 0.7143), (0.6, -0.8838, 0.4286), (0.6, -0.8838, 0.1429), (0.6, -0.8838, -0.1429), (0.6, -0.8838, -0.4286), (0.6, -0.8838, -0.7143), (0.8017, -0.8838, 0.7155), (0.8066, -0.8838, 0.4304), (0.801, -0.8838, 0.143), (0.8, -0.8838, -0.1429), (0.8, -0.8838, -0.4286), (0.8013, -0.8838, -0.7146)], [], [(49, 1, 3, 50), (170, 25, 7, 56), (56, 7, 5, 62), (116, 43, 1, 49), (8, 6, 4, 34), (17, 3, 1, 43), (7, 25, 35, 5), (25, 24, 36, 35), (24, 23, 37, 36), (23, 22, 38, 37), (22, 21, 39, 38), (21, 20, 40, 39), (20, 19, 41, 40), (19, 18, 42, 41), (18, 17, 43, 42), (2, 16, 26, 0), (16, 15, 27, 26), (15, 14, 28, 27), (14, 13, 29, 28), (13, 12, 30, 29), (12, 11, 31, 30), (11, 10, 32, 31), (10, 9, 33, 32), (9, 8, 34, 33), (62, 5, 35, 68), (68, 35, 36, 74), (74, 36, 37, 80), (80, 37, 38, 86), (86, 38, 39, 92), (92, 39, 40, 98), (98, 40, 41, 104), (104, 41, 42, 110), (110, 42, 43, 116), (50, 3, 17, 122), (122, 17, 18, 128), (128, 18, 19, 134), (134, 19, 20, 140), (140, 20, 21, 146), (146, 21, 22, 152), (152, 22, 23, 158), (158, 23, 24, 164), (164, 24, 25, 170), (9, 169, 175, 8), (169, 168, 174, 175), (168, 167, 173, 174), (167, 166, 172, 173), (166, 165, 171, 172), (165, 164, 170, 171), (10, 163, 169, 9), (163, 162, 168, 169), (162, 161, 167, 168), (161, 160, 166, 167), (160, 159, 165, 166), (159, 158, 164, 165), (11, 157, 163, 10), (157, 156, 162, 163), (156, 155, 161, 162), (155, 154, 160, 161), (154, 153, 159, 160), (153, 152, 158, 159), (12, 151, 157, 11), (151, 150, 156, 157), (150, 149, 155, 156), (149, 148, 154, 155), (148, 147, 153, 154), (147, 146, 152, 153), (13, 145, 151, 12), (145, 144, 150, 151), (144, 143, 149, 150), (143, 142, 148, 149), (142, 141, 147, 148), (141, 140, 146, 147), (14, 139, 145, 13), (139, 138, 144, 145), (138, 137, 143, 144), (137, 136, 142, 143), (136, 135, 141, 142), (135, 134, 140, 141), (15, 133, 139, 14), (133, 132, 138, 139), (132, 131, 137, 138), (131, 130, 136, 137), (130, 129, 135, 136), (129, 128, 134, 135), (16, 127, 133, 15), (127, 126, 132, 133), (126, 125, 131, 132), (125, 124, 130, 131), (124, 123, 129, 130), (123, 122, 128, 129), (2, 55, 127, 16), (55, 54, 126, 127), (54, 53, 125, 126), (53, 52, 124, 125), (52, 51, 123, 124), (51, 50, 122, 123), (27, 115, 121, 26), (115, 114, 120, 121), (114, 113, 119, 120), (113, 112, 118, 119), (112, 111, 117, 118), (111, 110, 116, 117), (28, 109, 115, 27), (109, 108, 114, 115), (108, 107, 113, 114), (107, 106, 112, 113), (106, 105, 111, 112), (105, 104, 110, 111), (29, 103, 109, 28), (103, 102, 108, 109), (102, 101, 107, 108), (101, 100, 106, 107), (100, 99, 105, 106), (99, 98, 104, 105), (30, 97, 103, 29), (97, 96, 102, 103), (96, 95, 101, 102), (95, 94, 100, 101), (94, 93, 99, 100), (93, 92, 98, 99), (31, 91, 97, 30), (91, 90, 96, 97), (90, 89, 95, 96), (89, 88, 94, 95), (88, 87, 93, 94), (87, 86, 92, 93), (32, 85, 91, 31), (85, 84, 90, 91), (84, 83, 89, 90), (83, 82, 88, 89), (82, 81, 87, 88), (81, 80, 86, 87), (33, 79, 85, 32), (79, 78, 84, 85), (78, 77, 83, 84), (77, 76, 82, 83), (76, 75, 81, 82), (75, 74, 80, 81), (34, 73, 79, 33), (73, 72, 78, 79), (72, 71, 77, 78), (71, 70, 76, 77), (70, 69, 75, 76), (69, 68, 74, 75), (4, 67, 73, 34), (67, 66, 72, 73), (66, 65, 71, 72), (65, 64, 70, 71), (64, 63, 69, 70), (63, 62, 68, 69), (26, 121, 44, 0), (121, 120, 45, 44), (120, 119, 46, 45), (119, 118, 47, 46), (118, 117, 48, 47), (117, 116, 49, 48), (6, 61, 67, 4), (61, 60, 66, 67), (60, 59, 65, 66), (59, 58, 64, 65), (58, 57, 63, 64), (57, 56, 62, 63), (8, 175, 61, 6), (175, 174, 60, 61), (174, 173, 59, 60), (173, 172, 58, 59), (172, 171, 57, 58), (171, 170, 56, 57), (0, 44, 55, 2), (44, 45, 54, 55), (45, 46, 53, 54), (46, 47, 52, 53), (47, 48, 51, 52), (48, 49, 50, 51)])
me_cube_007.polygons.foreach_set('use_smooth', [True] * 174)
_uv = me_cube_007.uv_layers.new(name='UVMap')
_uv.uv.foreach_set('vector', [0.9388, 0.4883, 0.9795, 0.4329, 1.0, 0.4329, 1.0, 0.4908, 0.6652, 0.8141, 0.7159, 0.8137, 0.7159, 0.8594, 0.667, 0.8594, 0.3209, 0.8137, 0.3209, 0.8716, 0.3005, 0.8716, 0.26, 0.816, 0.03756, 0.3963, 0.03854, 0.4257, 2.236e-06, 0.4264, 0.0003226, 0.3715, 0.3991, 0.4329, 0.3606, 0.4329, 0.3605, 0.4081, 0.3991, 0.4087, 0.03856, 0.4506, 2.186e-05, 0.4506, 2.236e-06, 0.4264, 0.03854, 0.4257, 0.3602, 0.4506, 0.3217, 0.4506, 0.3217, 0.4257, 0.3602, 0.4264, 0.3217, 0.4506, 0.2863, 0.4506, 0.2863, 0.4009, 0.3217, 0.4257, 0.2863, 0.4506, 0.2509, 0.4506, 0.2509, 0.4262, 0.2863, 0.4009, 0.2509, 0.4506, 0.2155, 0.4506, 0.2155, 0.4264, 0.2509, 0.4262, 0.2155, 0.4506, 0.1801, 0.4506, 0.1801, 0.4264, 0.2155, 0.4264, 0.1801, 0.4506, 0.1447, 0.4506, 0.1447, 0.4264, 0.1801, 0.4264, 0.1447, 0.4506, 0.1093, 0.4506, 0.1093, 0.4262, 0.1447, 0.4264, 0.1093, 0.4506, 0.07396, 0.4506, 0.07392, 0.4009, 0.1093, 0.4262, 0.07396, 0.4506, 0.03856, 0.4506, 0.03854, 0.4257, 0.07392, 0.4009, 0.7208, 0.4329, 0.6822, 0.4329, 0.6822, 0.4087, 0.7208, 0.4081, 0.6822, 0.4329, 0.6468, 0.4329, 0.6468, 0.4087, 0.6822, 0.4087, 0.6468, 0.4329, 0.6115, 0.4329, 0.6114, 0.4069, 0.6468, 0.4087, 0.6115, 0.4329, 0.5761, 0.4329, 0.576, 0.3656, 0.6114, 0.4069, 0.5761, 0.4329, 0.5407, 0.4329, 0.5406, 0.3672, 0.576, 0.3656, 0.5407, 0.4329, 0.5053, 0.4329, 0.5052, 0.3656, 0.5406, 0.3672, 0.5053, 0.4329, 0.4699, 0.4329, 0.4699, 0.4069, 0.5052, 0.3656, 0.4699, 0.4329, 0.4345, 0.4329, 0.4345, 0.4087, 0.4699, 0.4069, 0.4345, 0.4329, 0.3991, 0.4329, 0.3991, 0.4087, 0.4345, 0.4087, 0.3605, 0.3715, 0.3602, 0.4264, 0.3217, 0.4257, 0.3234, 0.3962, 0.2758, 0.8142, 0.2945, 0.8722, 0.2687, 0.8728, 0.2401, 0.8167, 0.2882, 0.3598, 0.2863, 0.4009, 0.2509, 0.4262, 0.2513, 0.3787, 0.2513, 0.3787, 0.2509, 0.4262, 0.2155, 0.4264, 0.2158, 0.3425, 0.2158, 0.3425, 0.2155, 0.4264, 0.1801, 0.4264, 0.1803, 0.3238, 0.1803, 0.3238, 0.1801, 0.4264, 0.1447, 0.4264, 0.1447, 0.3419, 0.1447, 0.3419, 0.1447, 0.4264, 0.1093, 0.4262, 0.1097, 0.3787, 0.1097, 0.3787, 0.1093, 0.4262, 0.07392, 0.4009, 0.07265, 0.3499, 0.9139, 0.4859, 0.9516, 0.4334, 0.9756, 0.4332, 0.9569, 0.491, 0.667, 0.4329, 0.7159, 0.4329, 0.7159, 0.4785, 0.6652, 0.4782, 0.6652, 0.4782, 0.7159, 0.4785, 0.7159, 0.5204, 0.6649, 0.5204, 0.6649, 0.5204, 0.7159, 0.5204, 0.7159, 0.5623, 0.6649, 0.5623, 0.6649, 0.5623, 0.7159, 0.5623, 0.7159, 0.6042, 0.6649, 0.6042, 0.6649, 0.6042, 0.7159, 0.6042, 0.7159, 0.6461, 0.6649, 0.6461, 0.6649, 0.6461, 0.7159, 0.6461, 0.7159, 0.688, 0.6649, 0.688, 0.6649, 0.688, 0.7159, 0.688, 0.7159, 0.7299, 0.6649, 0.7299, 0.6649, 0.7299, 0.7159, 0.7299, 0.7159, 0.7718, 0.6649, 0.7718, 0.6649, 0.7718, 0.7159, 0.7718, 0.7159, 0.8137, 0.6652, 0.8141, 0.3605, 0.7718, 0.4121, 0.7718, 0.4121, 0.814, 0.3605, 0.8137, 0.4121, 0.7718, 0.4627, 0.7718, 0.4627, 0.8137, 0.4121, 0.814, 0.4627, 0.7718, 0.5132, 0.7718, 0.5132, 0.8137, 0.4627, 0.8137, 0.5132, 0.7718, 0.5638, 0.7718, 0.5638, 0.814, 0.5132, 0.8137, 0.5638, 0.7718, 0.6144, 0.7718, 0.6147, 0.8151, 0.5638, 0.814, 0.6144, 0.7718, 0.6649, 0.7718, 0.6652, 0.8141, 0.6147, 0.8151, 0.3605, 0.7299, 0.4121, 0.7299, 0.4121, 0.7718, 0.3605, 0.7718, 0.4121, 0.7299, 0.4627, 0.7299, 0.4627, 0.7718, 0.4121, 0.7718, 0.4627, 0.7299, 0.5132, 0.7299, 0.5132, 0.7718, 0.4627, 0.7718, 0.5132, 0.7299, 0.5638, 0.7299, 0.5638, 0.7718, 0.5132, 0.7718, 0.5638, 0.7299, 0.6144, 0.7299, 0.6144, 0.7718, 0.5638, 0.7718, 0.6144, 0.7299, 0.6649, 0.7299, 0.6649, 0.7718, 0.6144, 0.7718, 0.3605, 0.688, 0.4121, 0.688, 0.4121, 0.7299, 0.3605, 0.7299, 0.4121, 0.688, 0.4627, 0.688, 0.4627, 0.7299, 0.4121, 0.7299, 0.4627, 0.688, 0.5132, 0.688, 0.5132, 0.7299, 0.4627, 0.7299, 0.5132, 0.688, 0.5638, 0.688, 0.5638, 0.7299, 0.5132, 0.7299, 0.5638, 0.688, 0.6144, 0.688, 0.6144, 0.7299, 0.5638, 0.7299, 0.6144, 0.688, 0.6649, 0.688, 0.6649, 0.7299, 0.6144, 0.7299, 0.3605, 0.6461, 0.4121, 0.6461, 0.4121, 0.688, 0.3605, 0.688, 0.4121, 0.6461, 0.4627, 0.6461, 0.4627, 0.688, 0.4121, 0.688, 0.4627, 0.6461, 0.5132, 0.6461, 0.5132, 0.688, 0.4627, 0.688, 0.5132, 0.6461, 0.5638, 0.6461, 0.5638, 0.688, 0.5132, 0.688, 0.5638, 0.6461, 0.6144, 0.6461, 0.6144, 0.688, 0.5638, 0.688, 0.6144, 0.6461, 0.6649, 0.6461, 0.6649, 0.688, 0.6144, 0.688, 0.3605, 0.6042, 0.4121, 0.6042, 0.4121, 0.6461, 0.3605, 0.6461, 0.4121, 0.6042, 0.4627, 0.6042, 0.4627, 0.6461, 0.4121, 0.6461, 0.4627, 0.6042, 0.5132, 0.6042, 0.5132, 0.6461, 0.4627, 0.6461, 0.5132, 0.6042, 0.5638, 0.6042, 0.5638, 0.6461, 0.5132, 0.6461, 0.5638, 0.6042, 0.6144, 0.6042, 0.6144, 0.6461, 0.5638, 0.6461, 0.6144, 0.6042, 0.6649, 0.6042, 0.6649, 0.6461, 0.6144, 0.6461, 0.3605, 0.5623, 0.4121, 0.5623, 0.4121, 0.6042, 0.3605, 0.6042, 0.4121, 0.5623, 0.4627, 0.5623, 0.4627, 0.6042, 0.4121, 0.6042, 0.4627, 0.5623, 0.5132, 0.5623, 0.5132, 0.6042, 0.4627, 0.6042, 0.5132, 0.5623, 0.5638, 0.5623, 0.5638, 0.6042, 0.5132, 0.6042, 0.5638, 0.5623, 0.6144, 0.5623, 0.6144, 0.6042, 0.5638, 0.6042, 0.6144, 0.5623, 0.6649, 0.5623, 0.6649, 0.6042, 0.6144, 0.6042, 0.3605, 0.5204, 0.4121, 0.5204, 0.4121, 0.5623, 0.3605, 0.5623, 0.4121, 0.5204, 0.4627, 0.5204, 0.4627, 0.5623, 0.4121, 0.5623, 0.4627, 0.5204, 0.5132, 0.5204, 0.5132, 0.5623, 0.4627, 0.5623, 0.5132, 0.5204, 0.5638, 0.5204, 0.5638, 0.5623, 0.5132, 0.5623, 0.5638, 0.5204, 0.6144, 0.5204, 0.6144, 0.5623, 0.5638, 0.5623, 0.6144, 0.5204, 0.6649, 0.5204, 0.6649, 0.5623, 0.6144, 0.5623, 0.3605, 0.4785, 0.4121, 0.4782, 0.4121, 0.5204, 0.3605, 0.5204, 0.4121, 0.4782, 0.4627, 0.4785, 0.4627, 0.5204, 0.4121, 0.5204, 0.4627, 0.4785, 0.5132, 0.4785, 0.5132, 0.5204, 0.4627, 0.5204, 0.5132, 0.4785, 0.5638, 0.4783, 0.5638, 0.5204, 0.5132, 0.5204, 0.5638, 0.4783, 0.6147, 0.4771, 0.6144, 0.5204, 0.5638, 0.5204, 0.6147, 0.4771, 0.6652, 0.4782, 0.6649, 0.5204, 0.6144, 0.5204, 0.3605, 0.4329, 0.4119, 0.4329, 0.4121, 0.4782, 0.3605, 0.4785, 0.4119, 0.4329, 0.4627, 0.4329, 0.4627, 0.4785, 0.4121, 0.4782, 0.4627, 0.4329, 0.5132, 0.4329, 0.5132, 0.4785, 0.4627, 0.4785, 0.5132, 0.4329, 0.5639, 0.4329, 0.5638, 0.4783, 0.5132, 0.4785, 0.5639, 0.4329, 0.6163, 0.4329, 0.6147, 0.4771, 0.5638, 0.4783, 0.6163, 0.4329, 0.667, 0.4329, 0.6652, 0.4782, 0.6147, 0.4771, 0.6468, 0.4087, 0.655, 0.2155, 0.6898, 0.2846, 0.6822, 0.4087, 0.8139, 0.8151, 0.7795, 0.7345, 0.804, 0.7316, 0.8766, 0.8008, 0.6597, 0.1659, 0.6697, 0.08259, 0.7127, 0.1293, 0.6952, 0.1909, 0.7159, 0.667, 0.7173, 0.5999, 0.8666, 0.613, 0.7589, 0.6686, 0.7173, 0.5999, 0.7727, 0.5414, 0.923, 0.5518, 0.8666, 0.613, 0.7727, 0.5414, 0.9139, 0.4859, 0.9569, 0.491, 0.923, 0.5518, 0.6114, 0.4069, 0.6154, 0.2034, 0.655, 0.2155, 0.6468, 0.4087, 0.6154, 0.2034, 0.6186, 0.1611, 0.6597, 0.1659, 0.655, 0.2155, 0.6186, 0.1611, 0.6317, 0.03465, 0.6697, 0.08259, 0.6597, 0.1659, 0.09114, 0.03876, 0.09907, 0.1094, 0.05506, 0.1022, 0.05314, 0.09209, 0.09907, 0.1094, 0.1011, 0.1706, 0.0621, 0.1754, 0.05506, 0.1022, 0.1011, 0.1706, 0.1097, 0.3787, 0.07265, 0.3499, 0.0621, 0.1754, 0.576, 0.3656, 0.5738, 0.2684, 0.6154, 0.2034, 0.6114, 0.4069, 0.5738, 0.2684, 0.5712, 0.1506, 0.6186, 0.1611, 0.6154, 0.2034, 0.5712, 0.1506, 0.5921, 0.0, 0.6317, 0.03465, 0.6186, 0.1611, 0.1306, 0.0, 0.1372, 0.09562, 0.09907, 0.1094, 0.09114, 0.03876, 0.1372, 0.09562, 0.1433, 0.2535, 0.1011, 0.1706, 0.09907, 0.1094, 0.1433, 0.2535, 0.1447, 0.3419, 0.1097, 0.3787, 0.1011, 0.1706, 0.9388, 0.3869, 0.878, 0.4007, 0.9423, 0.2803, 0.9408, 0.3797, 0.878, 0.4007, 0.9171, 0.1889, 0.9334, 0.156, 0.9423, 0.2803, 0.9171, 0.1889, 0.8871, 0.1055, 0.9423, 0.0, 0.9334, 0.156, 0.8871, 0.1055, 0.8308, 0.09757, 0.8364, 0.03912, 0.9423, 0.0, 0.8308, 0.09757, 0.7208, 0.188, 0.7244, 0.145, 0.8364, 0.03912, 0.179, 0.2876, 0.1803, 0.3238, 0.1447, 0.3419, 0.1433, 0.2535, 0.4181, 0.944, 0.4622, 0.8594, 0.4622, 1.0, 0.4175, 0.9492, 0.5077, 0.2692, 0.5061, 0.1815, 0.5416, 0.1831, 0.541, 0.4013, 0.5061, 0.1815, 0.5009, 0.01317, 0.5541, 0.1146, 0.5416, 0.1831, 0.8011, 0.8539, 0.8011, 0.9618, 0.7176, 0.96, 0.7159, 0.8931, 0.231, 0.06021, 0.2176, 0.2438, 0.179, 0.2876, 0.173, 0.1444, 0.2176, 0.2438, 0.2158, 0.3425, 0.1803, 0.3238, 0.179, 0.2876, 0.4699, 0.4069, 0.4661, 0.2036, 0.5077, 0.2692, 0.5052, 0.3656, 0.4661, 0.2036, 0.4654, 0.1858, 0.5061, 0.1815, 0.5077, 0.2692, 0.4654, 0.1858, 0.4495, 0.05383, 0.5009, 0.01317, 0.5061, 0.1815, 0.3788, 0.9661, 0.3605, 0.8594, 0.4175, 0.8765, 0.4175, 0.985, 0.2619, 0.1243, 0.2585, 0.1635, 0.2176, 0.2438, 0.231, 0.06021, 0.2585, 0.1635, 0.2513, 0.3787, 0.2158, 0.3425, 0.2176, 0.2438, 0.4345, 0.4087, 0.4265, 0.2155, 0.4661, 0.2036, 0.4699, 0.4069, 0.4265, 0.2155, 0.4189, 0.1204, 0.4654, 0.1858, 0.4661, 0.2036, 0.4189, 0.1204, 0.4093, 0.03948, 0.4495, 0.05383, 0.4654, 0.1858, 0.3135, 0.04918, 0.3053, 0.1127, 0.2619, 0.1243, 0.2733, 0.05753, 0.3053, 0.1127, 0.3, 0.1669, 0.2585, 0.1635, 0.2619, 0.1243, 0.3, 0.1669, 0.2882, 0.3598, 0.2513, 0.3787, 0.2585, 0.1635, 0.3991, 0.4087, 0.3919, 0.2846, 0.4265, 0.2155, 0.4345, 0.4087, 0.1965, 0.5041, 0.1273, 0.5746, 0.05967, 0.5601, 0.1323, 0.4905, 0.1273, 0.5746, 0.1421, 0.6386, 0.0, 0.6383, 0.05967, 0.5601, 0.1421, 0.6386, 0.1859, 0.6976, 0.04555, 0.7051, 0.0, 0.6383, 0.1859, 0.6976, 0.2492, 0.7546, 0.08452, 0.7638, 0.04555, 0.7051, 0.2492, 0.7546, 0.2758, 0.8142, 0.2401, 0.8167, 0.08452, 0.7638, 0.3, 0.4506, 0.294, 0.5097, 0.1965, 0.5041, 0.2951, 0.4516, 0.294, 0.5097, 0.3025, 0.5722, 0.1273, 0.5746, 0.1965, 0.5041, 0.3025, 0.5722, 0.2979, 0.6318, 0.1421, 0.6386, 0.1273, 0.5746, 0.2979, 0.6318, 0.2825, 0.6946, 0.1859, 0.6976, 0.1421, 0.6386, 0.2825, 0.6946, 0.241, 0.7524, 0.2492, 0.7546, 0.1859, 0.6976, 0.3298, 0.529, 0.3209, 0.4624, 0.3431, 0.4506, 0.3431, 0.5184, 0.9762, 0.8539, 0.8766, 0.8008, 0.973, 0.7948, 0.979, 0.8539, 0.8766, 0.8008, 0.804, 0.7316, 0.9815, 0.7323, 0.973, 0.7948, 0.804, 0.7316, 0.7589, 0.6686, 0.9769, 0.6727, 0.9815, 0.7323, 0.7589, 0.6686, 0.8666, 0.613, 0.9615, 0.6098, 0.9769, 0.6727, 0.8666, 0.613, 0.923, 0.5518, 0.9185, 0.5518, 0.9615, 0.6098, 0.03209, 0.3484, 0.03756, 0.3963, 0.0003226, 0.3715, 0.0, 0.3398, 0.3209, 0.4509, 0.3209, 0.5117, 0.294, 0.5097, 0.3, 0.4506, 0.3209, 0.5117, 0.3209, 0.5718, 0.3025, 0.5722, 0.294, 0.5097, 0.3209, 0.5718, 0.3209, 0.6317, 0.2979, 0.6318, 0.3025, 0.5722, 0.3209, 0.6317, 0.3209, 0.6917, 0.2825, 0.6946, 0.2979, 0.6318, 0.3209, 0.6917, 0.3209, 0.7537, 0.241, 0.7524, 0.2825, 0.6946, 0.3209, 0.7537, 0.3209, 0.8137, 0.26, 0.816, 0.241, 0.7524, 0.3605, 0.8137, 0.4121, 0.814, 0.4119, 0.8594, 0.3605, 0.8594, 0.4121, 0.814, 0.4627, 0.8137, 0.4627, 0.8594, 0.4119, 0.8594, 0.4627, 0.8137, 0.5132, 0.8137, 0.5132, 0.8594, 0.4627, 0.8594, 0.5132, 0.8137, 0.5638, 0.814, 0.5639, 0.8594, 0.5132, 0.8594, 0.5638, 0.814, 0.6147, 0.8151, 0.6163, 0.8594, 0.5639, 0.8594, 0.6147, 0.8151, 0.6652, 0.8141, 0.667, 0.8594, 0.6163, 0.8594, 0.979, 0.8539, 0.973, 0.7948, 1.0, 0.7928, 1.0, 0.8536, 0.973, 0.7948, 0.9815, 0.7323, 1.0, 0.7327, 1.0, 0.7928, 0.9815, 0.7323, 0.9769, 0.6727, 1.0, 0.6728, 1.0, 0.7327, 0.9769, 0.6727, 0.9615, 0.6098, 1.0, 0.6128, 1.0, 0.6728, 0.9615, 0.6098, 0.9185, 0.5518, 1.0, 0.5508, 1.0, 0.6128, 0.9185, 0.5518, 0.9388, 0.4883, 1.0, 0.4908, 1.0, 0.5508])
me_cube_007.materials.append(mat_cerebro)
me_cube_007.use_remesh_fix_poles = True
me_cube_007.use_remesh_preserve_attributes = False
me_cube_007.use_mirror_vertex_groups = False
me_cube_007.update()
me_cube_002 = bpy.data.meshes.new('Cube.002')
me_cube_002.from_pydata([(-1.018, -1.063, -1.007), (-1.018, -1.0, 1.002), (-1.018, -0.8838, -1.006), (-1.018, -0.8838, 1.002), (1.018, -1.132, -1.007), (1.018, -1.0, 1.002), (1.018, -0.8821, -1.006), (1.018, -0.8838, 1.002), (0.8, -0.8838, -1.006), (0.6, -0.8838, -1.006), (0.4, -0.8838, -1.006), (0.2, -0.8838, -1.006), (8.882e-16, -0.8838, -1.006), (-0.2, -0.8838, -1.006), (-0.4, -0.8838, -1.006), (-0.6, -0.8838, -1.006), (-0.8, -0.8838, -1.006), (-0.8, -0.8838, 1.002), (-0.6, -0.8838, 1.002), (-0.4014, -0.8839, 1.002), (-0.2, -0.8838, 1.002), (8.882e-16, -0.8838, 1.002), (0.2, -0.8838, 1.002), (0.4, -0.8838, 1.002), (0.6, -0.8838, 1.002), (0.8, -0.8838, 1.002), (-0.8, -1.0, -1.006), (-0.6, -1.0, -1.006), (-0.4, -1.008, -1.006), (-0.2, -1.207, -1.006), (0.0, -1.199, -1.006), (0.2, -1.207, -1.006), (0.4, -1.008, -1.006), (0.6, -1.0, -1.006), (0.8, -1.0, -1.006), (0.8, -1.004, 1.002), (0.6, -1.122, 1.002), (0.4, -1.001, 1.002), (0.2, -1.0, 1.002), (7.596e-05, -1.0, 1.002), (-0.2, -1.0, 1.002), (-0.4027, -0.9994, 0.9998), (-0.5995, -1.122, 1.002), (-0.8, -1.004, 1.002), (-1.018, -1.543, -0.7251), (-1.018, -1.494, -0.4269), (-1.018, -1.52, -0.1423), (-1.018, -1.387, 0.1578), (-1.022, -1.346, 0.4345), (-1.018, -1.231, 0.7376), (-1.018, -0.8838, 0.726), (-1.018, -0.8838, 0.4394), (-1.018, -0.8838, 0.1434), (-1.018, -0.8838, -0.1429), (-1.018, -0.8838, -0.4286), (-1.018, -0.8838, -0.7154), (1.018, -0.8838, 0.726), (1.018, -0.8838, 0.4394), (1.018, -0.8838, 0.1434), (1.018, -0.8838, -0.1429), (1.018, -0.8838, -0.4286), (1.018, -0.8838, -0.7154), (1.018, -1.231, 0.7376), (1.018, -1.339, 0.4344), (1.018, -1.454, 0.1578), (1.018, -1.52, -0.1423), (1.018, -1.494, -0.4269), (1.018, -1.543, -0.7251), (0.8076, -1.111, 0.7256), (0.8196, -1.254, 0.4431), (0.8478, -1.63, 0.1707), (0.851, -1.88, -0.1102), (0.8645, -1.965, -0.4158), (0.8418, -1.569, -0.7529), (0.6102, -1.287, 0.7338), (0.671, -2.18, 0.4836), (0.6702, -2.289, 0.174), (0.6789, -2.36, -0.1092), (0.6791, -2.253, -0.4731), (0.6455, -1.908, -0.8203), (0.4001, -1.194, 0.7149), (0.4299, -2.2, 0.5279), (0.4651, -2.229, 0.2055), (0.5485, -2.245, -0.1892), (0.4388, -1.966, -0.4464), (0.4219, -1.967, -0.8476), (0.2002, -1.374, 0.7607), (0.209, -1.824, 0.5672), (0.282, -2.384, 0.1615), (0.2084, -2.457, -0.2009), (0.2099, -2.088, -0.5488), (0.1867, -1.651, -0.8322), (0.00356, -1.466, 0.7825), (0.007539, -1.672, 0.5173), (-0.01446, -2.337, 0.1085), (-0.07505, -2.585, -0.2278), (0.01034, -2.261, -0.6209), (0.0, -1.004, -0.7145), (-0.2017, -1.377, 0.7588), (-0.2151, -1.833, 0.5699), (-0.2629, -2.444, 0.1461), (-0.2845, -2.712, -0.2994), (-0.1708, -2.287, -0.5915), (-0.1872, -1.655, -0.8311), (-0.4025, -1.195, 0.7164), (-0.464, -2.086, 0.4739), (-0.4618, -2.096, 0.1743), (-0.4747, -2.525, -0.2114), (-0.4504, -2.026, -0.4512), (-0.422, -1.969, -0.8496), (-0.6066, -1.337, 0.7507), (-0.663, -2.126, 0.4794), (-0.7001, -2.436, 0.1893), (-0.6854, -2.328, -0.1158), (-0.6665, -1.937, -0.3963), (-0.6482, -1.876, -0.8009), (-0.8076, -1.11, 0.7259), (-0.8405, -1.305, 0.4358), (-0.8785, -1.628, 0.1481), (-0.9016, -2.127, -0.1286), (-0.8381, -1.918, -0.4089), (-0.8419, -1.569, -0.7523), (-0.8017, -0.8838, 0.7155), (-0.8066, -0.8838, 0.4304), (-0.801, -0.8838, 0.143), (-0.8, -0.8838, -0.1429), (-0.8, -0.8838, -0.4286), (-0.8013, -0.8838, -0.7146), (-0.6, -0.8838, 0.7143), (-0.6, -0.8838, 0.4286), (-0.6, -0.8838, 0.1429), (-0.6, -0.8838, -0.1429), (-0.6, -0.8838, -0.4286), (-0.6, -0.8838, -0.7143), (-0.4, -0.8838, 0.7143), (-0.4, -0.8838, 0.4286), (-0.4, -0.8838, 0.1429), (-0.4, -0.8838, -0.1429), (-0.4, -0.8838, -0.4286), (-0.4, -0.8838, -0.7143), (-0.2, -0.8838, 0.7143), (-0.2, -0.8838, 0.4286), (-0.2, -0.8838, 0.1429), (-0.2, -0.8838, -0.1429), (-0.2, -0.8838, -0.4286), (-0.2, -0.8838, -0.7143), (8.882e-16, -0.8838, 0.7143), (8.882e-16, -0.8838, 0.4286), (8.882e-16, -0.8838, 0.1429), (8.882e-16, -0.8838, -0.1429), (8.882e-16, -0.8838, -0.4286), (8.882e-16, -0.8838, -0.7143), (0.2, -0.8838, 0.7143), (0.2, -0.8838, 0.4286), (0.2, -0.8838, 0.1429), (0.2, -0.8838, -0.1429), (0.2, -0.8838, -0.4286), (0.2, -0.8838, -0.7143), (0.4, -0.8838, 0.7143), (0.4, -0.8838, 0.4286), (0.4, -0.8838, 0.1429), (0.4, -0.8838, -0.1429), (0.4, -0.8838, -0.4286), (0.4, -0.8838, -0.7143), (0.6, -0.8838, 0.7143), (0.6, -0.8838, 0.4286), (0.6, -0.8838, 0.1429), (0.6, -0.8838, -0.1429), (0.6, -0.8838, -0.4286), (0.6, -0.8838, -0.7143), (0.8017, -0.8838, 0.7155), (0.8066, -0.8838, 0.4304), (0.801, -0.8838, 0.143), (0.8, -0.8838, -0.1429), (0.8, -0.8838, -0.4286), (0.8013, -0.8838, -0.7146)], [], [(49, 1, 3, 50), (170, 25, 7, 56), (56, 7, 5, 62), (116, 43, 1, 49), (8, 6, 4, 34), (17, 3, 1, 43), (7, 25, 35, 5), (25, 24, 36, 35), (24, 23, 37, 36), (23, 22, 38, 37), (22, 21, 39, 38), (21, 20, 40, 39), (20, 19, 41, 40), (19, 18, 42, 41), (18, 17, 43, 42), (2, 16, 26, 0), (16, 15, 27, 26), (15, 14, 28, 27), (14, 13, 29, 28), (13, 12, 30, 29), (12, 11, 31, 30), (11, 10, 32, 31), (10, 9, 33, 32), (9, 8, 34, 33), (62, 5, 35, 68), (68, 35, 36, 74), (74, 36, 37, 80), (80, 37, 38, 86), (86, 38, 39, 92), (92, 39, 40, 98), (98, 40, 41, 104), (104, 41, 42, 110), (110, 42, 43, 116), (50, 3, 17, 122), (122, 17, 18, 128), (128, 18, 19, 134), (134, 19, 20, 140), (140, 20, 21, 146), (146, 21, 22, 152), (152, 22, 23, 158), (158, 23, 24, 164), (164, 24, 25, 170), (9, 169, 175, 8), (169, 168, 174, 175), (168, 167, 173, 174), (167, 166, 172, 173), (166, 165, 171, 172), (165, 164, 170, 171), (10, 163, 169, 9), (163, 162, 168, 169), (162, 161, 167, 168), (161, 160, 166, 167), (160, 159, 165, 166), (159, 158, 164, 165), (11, 157, 163, 10), (157, 156, 162, 163), (156, 155, 161, 162), (155, 154, 160, 161), (154, 153, 159, 160), (153, 152, 158, 159), (12, 151, 157, 11), (151, 150, 156, 157), (150, 149, 155, 156), (149, 148, 154, 155), (148, 147, 153, 154), (147, 146, 152, 153), (13, 145, 151, 12), (145, 144, 150, 151), (144, 143, 149, 150), (143, 142, 148, 149), (142, 141, 147, 148), (141, 140, 146, 147), (14, 139, 145, 13), (139, 138, 144, 145), (138, 137, 143, 144), (137, 136, 142, 143), (136, 135, 141, 142), (135, 134, 140, 141), (15, 133, 139, 14), (133, 132, 138, 139), (132, 131, 137, 138), (131, 130, 136, 137), (130, 129, 135, 136), (129, 128, 134, 135), (16, 127, 133, 15), (127, 126, 132, 133), (126, 125, 131, 132), (125, 124, 130, 131), (124, 123, 129, 130), (123, 122, 128, 129), (2, 55, 127, 16), (55, 54, 126, 127), (54, 53, 125, 126), (53, 52, 124, 125), (52, 51, 123, 124), (51, 50, 122, 123), (27, 115, 121, 26), (115, 114, 120, 121), (114, 113, 119, 120), (113, 112, 118, 119), (112, 111, 117, 118), (111, 110, 116, 117), (28, 109, 115, 27), (109, 108, 114, 115), (108, 107, 113, 114), (107, 106, 112, 113), (106, 105, 111, 112), (105, 104, 110, 111), (29, 103, 109, 28), (103, 102, 108, 109), (102, 101, 107, 108), (101, 100, 106, 107), (100, 99, 105, 106), (99, 98, 104, 105), (30, 97, 103, 29), (97, 96, 102, 103), (96, 95, 101, 102), (95, 94, 100, 101), (94, 93, 99, 100), (93, 92, 98, 99), (31, 91, 97, 30), (91, 90, 96, 97), (90, 89, 95, 96), (89, 88, 94, 95), (88, 87, 93, 94), (87, 86, 92, 93), (32, 85, 91, 31), (85, 84, 90, 91), (84, 83, 89, 90), (83, 82, 88, 89), (82, 81, 87, 88), (81, 80, 86, 87), (33, 79, 85, 32), (79, 78, 84, 85), (78, 77, 83, 84), (77, 76, 82, 83), (76, 75, 81, 82), (75, 74, 80, 81), (34, 73, 79, 33), (73, 72, 78, 79), (72, 71, 77, 78), (71, 70, 76, 77), (70, 69, 75, 76), (69, 68, 74, 75), (4, 67, 73, 34), (67, 66, 72, 73), (66, 65, 71, 72), (65, 64, 70, 71), (64, 63, 69, 70), (63, 62, 68, 69), (26, 121, 44, 0), (121, 120, 45, 44), (120, 119, 46, 45), (119, 118, 47, 46), (118, 117, 48, 47), (117, 116, 49, 48), (6, 61, 67, 4), (61, 60, 66, 67), (60, 59, 65, 66), (59, 58, 64, 65), (58, 57, 63, 64), (57, 56, 62, 63), (8, 175, 61, 6), (175, 174, 60, 61), (174, 173, 59, 60), (173, 172, 58, 59), (172, 171, 57, 58), (171, 170, 56, 57), (0, 44, 55, 2), (44, 45, 54, 55), (45, 46, 53, 54), (46, 47, 52, 53), (47, 48, 51, 52), (48, 49, 50, 51)])
me_cube_002.polygons.foreach_set('use_smooth', [True] * 174)
_uv = me_cube_002.uv_layers.new(name='UVMap')
_uv.uv.foreach_set('vector', [0.9388, 0.4883, 0.9795, 0.4329, 1.0, 0.4329, 1.0, 0.4908, 0.6652, 0.8141, 0.7159, 0.8137, 0.7159, 0.8594, 0.667, 0.8594, 0.3209, 0.8137, 0.3209, 0.8716, 0.3005, 0.8716, 0.26, 0.816, 0.03756, 0.3963, 0.03854, 0.4257, 2.236e-06, 0.4264, 0.0003226, 0.3715, 0.3991, 0.4329, 0.3606, 0.4329, 0.3605, 0.4081, 0.3991, 0.4087, 0.03856, 0.4506, 2.186e-05, 0.4506, 2.236e-06, 0.4264, 0.03854, 0.4257, 0.3602, 0.4506, 0.3217, 0.4506, 0.3217, 0.4257, 0.3602, 0.4264, 0.3217, 0.4506, 0.2863, 0.4506, 0.2863, 0.4009, 0.3217, 0.4257, 0.2863, 0.4506, 0.2509, 0.4506, 0.2509, 0.4262, 0.2863, 0.4009, 0.2509, 0.4506, 0.2155, 0.4506, 0.2155, 0.4264, 0.2509, 0.4262, 0.2155, 0.4506, 0.1801, 0.4506, 0.1801, 0.4264, 0.2155, 0.4264, 0.1801, 0.4506, 0.1447, 0.4506, 0.1447, 0.4264, 0.1801, 0.4264, 0.1447, 0.4506, 0.1093, 0.4506, 0.1093, 0.4262, 0.1447, 0.4264, 0.1093, 0.4506, 0.07396, 0.4506, 0.07392, 0.4009, 0.1093, 0.4262, 0.07396, 0.4506, 0.03856, 0.4506, 0.03854, 0.4257, 0.07392, 0.4009, 0.7208, 0.4329, 0.6822, 0.4329, 0.6822, 0.4087, 0.7208, 0.4081, 0.6822, 0.4329, 0.6468, 0.4329, 0.6468, 0.4087, 0.6822, 0.4087, 0.6468, 0.4329, 0.6115, 0.4329, 0.6114, 0.4069, 0.6468, 0.4087, 0.6115, 0.4329, 0.5761, 0.4329, 0.576, 0.3656, 0.6114, 0.4069, 0.5761, 0.4329, 0.5407, 0.4329, 0.5406, 0.3672, 0.576, 0.3656, 0.5407, 0.4329, 0.5053, 0.4329, 0.5052, 0.3656, 0.5406, 0.3672, 0.5053, 0.4329, 0.4699, 0.4329, 0.4699, 0.4069, 0.5052, 0.3656, 0.4699, 0.4329, 0.4345, 0.4329, 0.4345, 0.4087, 0.4699, 0.4069, 0.4345, 0.4329, 0.3991, 0.4329, 0.3991, 0.4087, 0.4345, 0.4087, 0.3605, 0.3715, 0.3602, 0.4264, 0.3217, 0.4257, 0.3234, 0.3962, 0.2758, 0.8142, 0.2945, 0.8722, 0.2687, 0.8728, 0.2401, 0.8167, 0.2882, 0.3598, 0.2863, 0.4009, 0.2509, 0.4262, 0.2513, 0.3787, 0.2513, 0.3787, 0.2509, 0.4262, 0.2155, 0.4264, 0.2158, 0.3425, 0.2158, 0.3425, 0.2155, 0.4264, 0.1801, 0.4264, 0.1803, 0.3238, 0.1803, 0.3238, 0.1801, 0.4264, 0.1447, 0.4264, 0.1447, 0.3419, 0.1447, 0.3419, 0.1447, 0.4264, 0.1093, 0.4262, 0.1097, 0.3787, 0.1097, 0.3787, 0.1093, 0.4262, 0.07392, 0.4009, 0.07265, 0.3499, 0.9139, 0.4859, 0.9516, 0.4334, 0.9756, 0.4332, 0.9569, 0.491, 0.667, 0.4329, 0.7159, 0.4329, 0.7159, 0.4785, 0.6652, 0.4782, 0.6652, 0.4782, 0.7159, 0.4785, 0.7159, 0.5204, 0.6649, 0.5204, 0.6649, 0.5204, 0.7159, 0.5204, 0.7159, 0.5623, 0.6649, 0.5623, 0.6649, 0.5623, 0.7159, 0.5623, 0.7159, 0.6042, 0.6649, 0.6042, 0.6649, 0.6042, 0.7159, 0.6042, 0.7159, 0.6461, 0.6649, 0.6461, 0.6649, 0.6461, 0.7159, 0.6461, 0.7159, 0.688, 0.6649, 0.688, 0.6649, 0.688, 0.7159, 0.688, 0.7159, 0.7299, 0.6649, 0.7299, 0.6649, 0.7299, 0.7159, 0.7299, 0.7159, 0.7718, 0.6649, 0.7718, 0.6649, 0.7718, 0.7159, 0.7718, 0.7159, 0.8137, 0.6652, 0.8141, 0.3605, 0.7718, 0.4121, 0.7718, 0.4121, 0.814, 0.3605, 0.8137, 0.4121, 0.7718, 0.4627, 0.7718, 0.4627, 0.8137, 0.4121, 0.814, 0.4627, 0.7718, 0.5132, 0.7718, 0.5132, 0.8137, 0.4627, 0.8137, 0.5132, 0.7718, 0.5638, 0.7718, 0.5638, 0.814, 0.5132, 0.8137, 0.5638, 0.7718, 0.6144, 0.7718, 0.6147, 0.8151, 0.5638, 0.814, 0.6144, 0.7718, 0.6649, 0.7718, 0.6652, 0.8141, 0.6147, 0.8151, 0.3605, 0.7299, 0.4121, 0.7299, 0.4121, 0.7718, 0.3605, 0.7718, 0.4121, 0.7299, 0.4627, 0.7299, 0.4627, 0.7718, 0.4121, 0.7718, 0.4627, 0.7299, 0.5132, 0.7299, 0.5132, 0.7718, 0.4627, 0.7718, 0.5132, 0.7299, 0.5638, 0.7299, 0.5638, 0.7718, 0.5132, 0.7718, 0.5638, 0.7299, 0.6144, 0.7299, 0.6144, 0.7718, 0.5638, 0.7718, 0.6144, 0.7299, 0.6649, 0.7299, 0.6649, 0.7718, 0.6144, 0.7718, 0.3605, 0.688, 0.4121, 0.688, 0.4121, 0.7299, 0.3605, 0.7299, 0.4121, 0.688, 0.4627, 0.688, 0.4627, 0.7299, 0.4121, 0.7299, 0.4627, 0.688, 0.5132, 0.688, 0.5132, 0.7299, 0.4627, 0.7299, 0.5132, 0.688, 0.5638, 0.688, 0.5638, 0.7299, 0.5132, 0.7299, 0.5638, 0.688, 0.6144, 0.688, 0.6144, 0.7299, 0.5638, 0.7299, 0.6144, 0.688, 0.6649, 0.688, 0.6649, 0.7299, 0.6144, 0.7299, 0.3605, 0.6461, 0.4121, 0.6461, 0.4121, 0.688, 0.3605, 0.688, 0.4121, 0.6461, 0.4627, 0.6461, 0.4627, 0.688, 0.4121, 0.688, 0.4627, 0.6461, 0.5132, 0.6461, 0.5132, 0.688, 0.4627, 0.688, 0.5132, 0.6461, 0.5638, 0.6461, 0.5638, 0.688, 0.5132, 0.688, 0.5638, 0.6461, 0.6144, 0.6461, 0.6144, 0.688, 0.5638, 0.688, 0.6144, 0.6461, 0.6649, 0.6461, 0.6649, 0.688, 0.6144, 0.688, 0.3605, 0.6042, 0.4121, 0.6042, 0.4121, 0.6461, 0.3605, 0.6461, 0.4121, 0.6042, 0.4627, 0.6042, 0.4627, 0.6461, 0.4121, 0.6461, 0.4627, 0.6042, 0.5132, 0.6042, 0.5132, 0.6461, 0.4627, 0.6461, 0.5132, 0.6042, 0.5638, 0.6042, 0.5638, 0.6461, 0.5132, 0.6461, 0.5638, 0.6042, 0.6144, 0.6042, 0.6144, 0.6461, 0.5638, 0.6461, 0.6144, 0.6042, 0.6649, 0.6042, 0.6649, 0.6461, 0.6144, 0.6461, 0.3605, 0.5623, 0.4121, 0.5623, 0.4121, 0.6042, 0.3605, 0.6042, 0.4121, 0.5623, 0.4627, 0.5623, 0.4627, 0.6042, 0.4121, 0.6042, 0.4627, 0.5623, 0.5132, 0.5623, 0.5132, 0.6042, 0.4627, 0.6042, 0.5132, 0.5623, 0.5638, 0.5623, 0.5638, 0.6042, 0.5132, 0.6042, 0.5638, 0.5623, 0.6144, 0.5623, 0.6144, 0.6042, 0.5638, 0.6042, 0.6144, 0.5623, 0.6649, 0.5623, 0.6649, 0.6042, 0.6144, 0.6042, 0.3605, 0.5204, 0.4121, 0.5204, 0.4121, 0.5623, 0.3605, 0.5623, 0.4121, 0.5204, 0.4627, 0.5204, 0.4627, 0.5623, 0.4121, 0.5623, 0.4627, 0.5204, 0.5132, 0.5204, 0.5132, 0.5623, 0.4627, 0.5623, 0.5132, 0.5204, 0.5638, 0.5204, 0.5638, 0.5623, 0.5132, 0.5623, 0.5638, 0.5204, 0.6144, 0.5204, 0.6144, 0.5623, 0.5638, 0.5623, 0.6144, 0.5204, 0.6649, 0.5204, 0.6649, 0.5623, 0.6144, 0.5623, 0.3605, 0.4785, 0.4121, 0.4782, 0.4121, 0.5204, 0.3605, 0.5204, 0.4121, 0.4782, 0.4627, 0.4785, 0.4627, 0.5204, 0.4121, 0.5204, 0.4627, 0.4785, 0.5132, 0.4785, 0.5132, 0.5204, 0.4627, 0.5204, 0.5132, 0.4785, 0.5638, 0.4783, 0.5638, 0.5204, 0.5132, 0.5204, 0.5638, 0.4783, 0.6147, 0.4771, 0.6144, 0.5204, 0.5638, 0.5204, 0.6147, 0.4771, 0.6652, 0.4782, 0.6649, 0.5204, 0.6144, 0.5204, 0.3605, 0.4329, 0.4119, 0.4329, 0.4121, 0.4782, 0.3605, 0.4785, 0.4119, 0.4329, 0.4627, 0.4329, 0.4627, 0.4785, 0.4121, 0.4782, 0.4627, 0.4329, 0.5132, 0.4329, 0.5132, 0.4785, 0.4627, 0.4785, 0.5132, 0.4329, 0.5639, 0.4329, 0.5638, 0.4783, 0.5132, 0.4785, 0.5639, 0.4329, 0.6163, 0.4329, 0.6147, 0.4771, 0.5638, 0.4783, 0.6163, 0.4329, 0.667, 0.4329, 0.6652, 0.4782, 0.6147, 0.4771, 0.6468, 0.4087, 0.655, 0.2155, 0.6898, 0.2846, 0.6822, 0.4087, 0.8139, 0.8151, 0.7795, 0.7345, 0.804, 0.7316, 0.8766, 0.8008, 0.6597, 0.1659, 0.6697, 0.08259, 0.7127, 0.1293, 0.6952, 0.1909, 0.7159, 0.667, 0.7173, 0.5999, 0.8666, 0.613, 0.7589, 0.6686, 0.7173, 0.5999, 0.7727, 0.5414, 0.923, 0.5518, 0.8666, 0.613, 0.7727, 0.5414, 0.9139, 0.4859, 0.9569, 0.491, 0.923, 0.5518, 0.6114, 0.4069, 0.6154, 0.2034, 0.655, 0.2155, 0.6468, 0.4087, 0.6154, 0.2034, 0.6186, 0.1611, 0.6597, 0.1659, 0.655, 0.2155, 0.6186, 0.1611, 0.6317, 0.03465, 0.6697, 0.08259, 0.6597, 0.1659, 0.09114, 0.03876, 0.09907, 0.1094, 0.05506, 0.1022, 0.05314, 0.09209, 0.09907, 0.1094, 0.1011, 0.1706, 0.0621, 0.1754, 0.05506, 0.1022, 0.1011, 0.1706, 0.1097, 0.3787, 0.07265, 0.3499, 0.0621, 0.1754, 0.576, 0.3656, 0.5738, 0.2684, 0.6154, 0.2034, 0.6114, 0.4069, 0.5738, 0.2684, 0.5712, 0.1506, 0.6186, 0.1611, 0.6154, 0.2034, 0.5712, 0.1506, 0.5921, 0.0, 0.6317, 0.03465, 0.6186, 0.1611, 0.1306, 0.0, 0.1372, 0.09562, 0.09907, 0.1094, 0.09114, 0.03876, 0.1372, 0.09562, 0.1433, 0.2535, 0.1011, 0.1706, 0.09907, 0.1094, 0.1433, 0.2535, 0.1447, 0.3419, 0.1097, 0.3787, 0.1011, 0.1706, 0.9388, 0.3869, 0.878, 0.4007, 0.9423, 0.2803, 0.9408, 0.3797, 0.878, 0.4007, 0.9171, 0.1889, 0.9334, 0.156, 0.9423, 0.2803, 0.9171, 0.1889, 0.8871, 0.1055, 0.9423, 0.0, 0.9334, 0.156, 0.8871, 0.1055, 0.8308, 0.09757, 0.8364, 0.03912, 0.9423, 0.0, 0.8308, 0.09757, 0.7208, 0.188, 0.7244, 0.145, 0.8364, 0.03912, 0.179, 0.2876, 0.1803, 0.3238, 0.1447, 0.3419, 0.1433, 0.2535, 0.4181, 0.944, 0.4622, 0.8594, 0.4622, 1.0, 0.4175, 0.9492, 0.5077, 0.2692, 0.5061, 0.1815, 0.5416, 0.1831, 0.541, 0.4013, 0.5061, 0.1815, 0.5009, 0.01317, 0.5541, 0.1146, 0.5416, 0.1831, 0.8011, 0.8539, 0.8011, 0.9618, 0.7176, 0.96, 0.7159, 0.8931, 0.231, 0.06021, 0.2176, 0.2438, 0.179, 0.2876, 0.173, 0.1444, 0.2176, 0.2438, 0.2158, 0.3425, 0.1803, 0.3238, 0.179, 0.2876, 0.4699, 0.4069, 0.4661, 0.2036, 0.5077, 0.2692, 0.5052, 0.3656, 0.4661, 0.2036, 0.4654, 0.1858, 0.5061, 0.1815, 0.5077, 0.2692, 0.4654, 0.1858, 0.4495, 0.05383, 0.5009, 0.01317, 0.5061, 0.1815, 0.3788, 0.9661, 0.3605, 0.8594, 0.4175, 0.8765, 0.4175, 0.985, 0.2619, 0.1243, 0.2585, 0.1635, 0.2176, 0.2438, 0.231, 0.06021, 0.2585, 0.1635, 0.2513, 0.3787, 0.2158, 0.3425, 0.2176, 0.2438, 0.4345, 0.4087, 0.4265, 0.2155, 0.4661, 0.2036, 0.4699, 0.4069, 0.4265, 0.2155, 0.4189, 0.1204, 0.4654, 0.1858, 0.4661, 0.2036, 0.4189, 0.1204, 0.4093, 0.03948, 0.4495, 0.05383, 0.4654, 0.1858, 0.3135, 0.04918, 0.3053, 0.1127, 0.2619, 0.1243, 0.2733, 0.05753, 0.3053, 0.1127, 0.3, 0.1669, 0.2585, 0.1635, 0.2619, 0.1243, 0.3, 0.1669, 0.2882, 0.3598, 0.2513, 0.3787, 0.2585, 0.1635, 0.3991, 0.4087, 0.3919, 0.2846, 0.4265, 0.2155, 0.4345, 0.4087, 0.1965, 0.5041, 0.1273, 0.5746, 0.05967, 0.5601, 0.1323, 0.4905, 0.1273, 0.5746, 0.1421, 0.6386, 0.0, 0.6383, 0.05967, 0.5601, 0.1421, 0.6386, 0.1859, 0.6976, 0.04555, 0.7051, 0.0, 0.6383, 0.1859, 0.6976, 0.2492, 0.7546, 0.08452, 0.7638, 0.04555, 0.7051, 0.2492, 0.7546, 0.2758, 0.8142, 0.2401, 0.8167, 0.08452, 0.7638, 0.3, 0.4506, 0.294, 0.5097, 0.1965, 0.5041, 0.2951, 0.4516, 0.294, 0.5097, 0.3025, 0.5722, 0.1273, 0.5746, 0.1965, 0.5041, 0.3025, 0.5722, 0.2979, 0.6318, 0.1421, 0.6386, 0.1273, 0.5746, 0.2979, 0.6318, 0.2825, 0.6946, 0.1859, 0.6976, 0.1421, 0.6386, 0.2825, 0.6946, 0.241, 0.7524, 0.2492, 0.7546, 0.1859, 0.6976, 0.3298, 0.529, 0.3209, 0.4624, 0.3431, 0.4506, 0.3431, 0.5184, 0.9762, 0.8539, 0.8766, 0.8008, 0.973, 0.7948, 0.979, 0.8539, 0.8766, 0.8008, 0.804, 0.7316, 0.9815, 0.7323, 0.973, 0.7948, 0.804, 0.7316, 0.7589, 0.6686, 0.9769, 0.6727, 0.9815, 0.7323, 0.7589, 0.6686, 0.8666, 0.613, 0.9615, 0.6098, 0.9769, 0.6727, 0.8666, 0.613, 0.923, 0.5518, 0.9185, 0.5518, 0.9615, 0.6098, 0.03209, 0.3484, 0.03756, 0.3963, 0.0003226, 0.3715, 0.0, 0.3398, 0.3209, 0.4509, 0.3209, 0.5117, 0.294, 0.5097, 0.3, 0.4506, 0.3209, 0.5117, 0.3209, 0.5718, 0.3025, 0.5722, 0.294, 0.5097, 0.3209, 0.5718, 0.3209, 0.6317, 0.2979, 0.6318, 0.3025, 0.5722, 0.3209, 0.6317, 0.3209, 0.6917, 0.2825, 0.6946, 0.2979, 0.6318, 0.3209, 0.6917, 0.3209, 0.7537, 0.241, 0.7524, 0.2825, 0.6946, 0.3209, 0.7537, 0.3209, 0.8137, 0.26, 0.816, 0.241, 0.7524, 0.3605, 0.8137, 0.4121, 0.814, 0.4119, 0.8594, 0.3605, 0.8594, 0.4121, 0.814, 0.4627, 0.8137, 0.4627, 0.8594, 0.4119, 0.8594, 0.4627, 0.8137, 0.5132, 0.8137, 0.5132, 0.8594, 0.4627, 0.8594, 0.5132, 0.8137, 0.5638, 0.814, 0.5639, 0.8594, 0.5132, 0.8594, 0.5638, 0.814, 0.6147, 0.8151, 0.6163, 0.8594, 0.5639, 0.8594, 0.6147, 0.8151, 0.6652, 0.8141, 0.667, 0.8594, 0.6163, 0.8594, 0.979, 0.8539, 0.973, 0.7948, 1.0, 0.7928, 1.0, 0.8536, 0.973, 0.7948, 0.9815, 0.7323, 1.0, 0.7327, 1.0, 0.7928, 0.9815, 0.7323, 0.9769, 0.6727, 1.0, 0.6728, 1.0, 0.7327, 0.9769, 0.6727, 0.9615, 0.6098, 1.0, 0.6128, 1.0, 0.6728, 0.9615, 0.6098, 0.9185, 0.5518, 1.0, 0.5508, 1.0, 0.6128, 0.9185, 0.5518, 0.9388, 0.4883, 1.0, 0.4908, 1.0, 0.5508])
me_cube_002.materials.append(mat_cerebro)
me_cube_002.use_remesh_fix_poles = True
me_cube_002.use_remesh_preserve_attributes = False
me_cube_002.use_mirror_vertex_groups = False
me_cube_002.update()
me_cube_004 = bpy.data.meshes.new('Cube.004')
me_cube_004.from_pydata([(-1.018, -1.063, -1.007), (-1.018, -1.0, 1.002), (-1.018, -0.8838, -1.006), (-1.018, -0.8838, 1.002), (1.018, -1.132, -1.007), (1.018, -1.0, 1.002), (1.018, -0.8821, -1.006), (1.018, -0.8838, 1.002), (0.8, -0.8838, -1.006), (0.6, -0.8838, -1.006), (0.4, -0.8838, -1.006), (0.2, -0.8838, -1.006), (8.882e-16, -0.8838, -1.006), (-0.2, -0.8838, -1.006), (-0.4, -0.8838, -1.006), (-0.6, -0.8838, -1.006), (-0.8, -0.8838, -1.006), (-0.8, -0.8838, 1.002), (-0.6, -0.8838, 1.002), (-0.4014, -0.8839, 1.002), (-0.2, -0.8838, 1.002), (8.882e-16, -0.8838, 1.002), (0.2, -0.8838, 1.002), (0.4, -0.8838, 1.002), (0.6, -0.8838, 1.002), (0.8, -0.8838, 1.002), (-0.8, -1.0, -1.006), (-0.6, -1.0, -1.006), (-0.4, -1.008, -1.006), (-0.2, -1.207, -1.006), (0.0, -1.199, -1.006), (0.2, -1.207, -1.006), (0.4, -1.008, -1.006), (0.6, -1.0, -1.006), (0.8, -1.0, -1.006), (0.8, -1.004, 1.002), (0.6, -1.122, 1.002), (0.4, -1.001, 1.002), (0.2, -1.0, 1.002), (7.596e-05, -1.0, 1.002), (-0.2, -1.0, 1.002), (-0.4027, -0.9994, 0.9998), (-0.5995, -1.122, 1.002), (-0.8, -1.004, 1.002), (-1.018, -1.543, -0.7251), (-1.018, -1.494, -0.4269), (-1.018, -1.52, -0.1423), (-1.018, -1.387, 0.1578), (-1.022, -1.346, 0.4345), (-1.018, -1.231, 0.7376), (-1.018, -0.8838, 0.726), (-1.018, -0.8838, 0.4394), (-1.018, -0.8838, 0.1434), (-1.018, -0.8838, -0.1429), (-1.018, -0.8838, -0.4286), (-1.018, -0.8838, -0.7154), (1.018, -0.8838, 0.726), (1.018, -0.8838, 0.4394), (1.018, -0.8838, 0.1434), (1.018, -0.8838, -0.1429), (1.018, -0.8838, -0.4286), (1.018, -0.8838, -0.7154), (1.018, -1.231, 0.7376), (1.018, -1.339, 0.4344), (1.018, -1.454, 0.1578), (1.018, -1.52, -0.1423), (1.018, -1.494, -0.4269), (1.018, -1.543, -0.7251), (0.8076, -1.111, 0.7256), (0.8196, -1.254, 0.4431), (0.8478, -1.63, 0.1707), (0.851, -1.88, -0.1102), (0.8645, -1.965, -0.4158), (0.8418, -1.569, -0.7529), (0.6102, -1.287, 0.7338), (0.671, -2.18, 0.4836), (0.6702, -2.289, 0.174), (0.6789, -2.36, -0.1092), (0.6791, -2.253, -0.4731), (0.6455, -1.908, -0.8203), (0.4001, -1.194, 0.7149), (0.4299, -2.2, 0.5279), (0.4651, -2.229, 0.2055), (0.5485, -2.245, -0.1892), (0.4388, -1.966, -0.4464), (0.4219, -1.967, -0.8476), (0.2002, -1.374, 0.7607), (0.209, -1.824, 0.5672), (0.282, -2.384, 0.1615), (0.2084, -2.457, -0.2009), (0.2099, -2.088, -0.5488), (0.1867, -1.651, -0.8322), (0.00356, -1.466, 0.7825), (0.007539, -1.672, 0.5173), (-0.01446, -2.337, 0.1085), (-0.07505, -2.585, -0.2278), (0.01034, -2.261, -0.6209), (0.0, -1.004, -0.7145), (-0.2017, -1.377, 0.7588), (-0.2151, -1.833, 0.5699), (-0.2629, -2.444, 0.1461), (-0.2845, -2.712, -0.2994), (-0.1708, -2.287, -0.5915), (-0.1872, -1.655, -0.8311), (-0.4025, -1.195, 0.7164), (-0.464, -2.086, 0.4739), (-0.4618, -2.096, 0.1743), (-0.4747, -2.525, -0.2114), (-0.4504, -2.026, -0.4512), (-0.422, -1.969, -0.8496), (-0.6066, -1.337, 0.7507), (-0.663, -2.126, 0.4794), (-0.7001, -2.436, 0.1893), (-0.6854, -2.328, -0.1158), (-0.6665, -1.937, -0.3963), (-0.6482, -1.876, -0.8009), (-0.8076, -1.11, 0.7259), (-0.8405, -1.305, 0.4358), (-0.8785, -1.628, 0.1481), (-0.9016, -2.127, -0.1286), (-0.8381, -1.918, -0.4089), (-0.8419, -1.569, -0.7523), (-0.8017, -0.8838, 0.7155), (-0.8066, -0.8838, 0.4304), (-0.801, -0.8838, 0.143), (-0.8, -0.8838, -0.1429), (-0.8, -0.8838, -0.4286), (-0.8013, -0.8838, -0.7146), (-0.6, -0.8838, 0.7143), (-0.6, -0.8838, 0.4286), (-0.6, -0.8838, 0.1429), (-0.6, -0.8838, -0.1429), (-0.6, -0.8838, -0.4286), (-0.6, -0.8838, -0.7143), (-0.4, -0.8838, 0.7143), (-0.4, -0.8838, 0.4286), (-0.4, -0.8838, 0.1429), (-0.4, -0.8838, -0.1429), (-0.4, -0.8838, -0.4286), (-0.4, -0.8838, -0.7143), (-0.2, -0.8838, 0.7143), (-0.2, -0.8838, 0.4286), (-0.2, -0.8838, 0.1429), (-0.2, -0.8838, -0.1429), (-0.2, -0.8838, -0.4286), (-0.2, -0.8838, -0.7143), (8.882e-16, -0.8838, 0.7143), (8.882e-16, -0.8838, 0.4286), (8.882e-16, -0.8838, 0.1429), (8.882e-16, -0.8838, -0.1429), (8.882e-16, -0.8838, -0.4286), (8.882e-16, -0.8838, -0.7143), (0.2, -0.8838, 0.7143), (0.2, -0.8838, 0.4286), (0.2, -0.8838, 0.1429), (0.2, -0.8838, -0.1429), (0.2, -0.8838, -0.4286), (0.2, -0.8838, -0.7143), (0.4, -0.8838, 0.7143), (0.4, -0.8838, 0.4286), (0.4, -0.8838, 0.1429), (0.4, -0.8838, -0.1429), (0.4, -0.8838, -0.4286), (0.4, -0.8838, -0.7143), (0.6, -0.8838, 0.7143), (0.6, -0.8838, 0.4286), (0.6, -0.8838, 0.1429), (0.6, -0.8838, -0.1429), (0.6, -0.8838, -0.4286), (0.6, -0.8838, -0.7143), (0.8017, -0.8838, 0.7155), (0.8066, -0.8838, 0.4304), (0.801, -0.8838, 0.143), (0.8, -0.8838, -0.1429), (0.8, -0.8838, -0.4286), (0.8013, -0.8838, -0.7146)], [], [(49, 1, 3, 50), (170, 25, 7, 56), (56, 7, 5, 62), (116, 43, 1, 49), (8, 6, 4, 34), (17, 3, 1, 43), (7, 25, 35, 5), (25, 24, 36, 35), (24, 23, 37, 36), (23, 22, 38, 37), (22, 21, 39, 38), (21, 20, 40, 39), (20, 19, 41, 40), (19, 18, 42, 41), (18, 17, 43, 42), (2, 16, 26, 0), (16, 15, 27, 26), (15, 14, 28, 27), (14, 13, 29, 28), (13, 12, 30, 29), (12, 11, 31, 30), (11, 10, 32, 31), (10, 9, 33, 32), (9, 8, 34, 33), (62, 5, 35, 68), (68, 35, 36, 74), (74, 36, 37, 80), (80, 37, 38, 86), (86, 38, 39, 92), (92, 39, 40, 98), (98, 40, 41, 104), (104, 41, 42, 110), (110, 42, 43, 116), (50, 3, 17, 122), (122, 17, 18, 128), (128, 18, 19, 134), (134, 19, 20, 140), (140, 20, 21, 146), (146, 21, 22, 152), (152, 22, 23, 158), (158, 23, 24, 164), (164, 24, 25, 170), (9, 169, 175, 8), (169, 168, 174, 175), (168, 167, 173, 174), (167, 166, 172, 173), (166, 165, 171, 172), (165, 164, 170, 171), (10, 163, 169, 9), (163, 162, 168, 169), (162, 161, 167, 168), (161, 160, 166, 167), (160, 159, 165, 166), (159, 158, 164, 165), (11, 157, 163, 10), (157, 156, 162, 163), (156, 155, 161, 162), (155, 154, 160, 161), (154, 153, 159, 160), (153, 152, 158, 159), (12, 151, 157, 11), (151, 150, 156, 157), (150, 149, 155, 156), (149, 148, 154, 155), (148, 147, 153, 154), (147, 146, 152, 153), (13, 145, 151, 12), (145, 144, 150, 151), (144, 143, 149, 150), (143, 142, 148, 149), (142, 141, 147, 148), (141, 140, 146, 147), (14, 139, 145, 13), (139, 138, 144, 145), (138, 137, 143, 144), (137, 136, 142, 143), (136, 135, 141, 142), (135, 134, 140, 141), (15, 133, 139, 14), (133, 132, 138, 139), (132, 131, 137, 138), (131, 130, 136, 137), (130, 129, 135, 136), (129, 128, 134, 135), (16, 127, 133, 15), (127, 126, 132, 133), (126, 125, 131, 132), (125, 124, 130, 131), (124, 123, 129, 130), (123, 122, 128, 129), (2, 55, 127, 16), (55, 54, 126, 127), (54, 53, 125, 126), (53, 52, 124, 125), (52, 51, 123, 124), (51, 50, 122, 123), (27, 115, 121, 26), (115, 114, 120, 121), (114, 113, 119, 120), (113, 112, 118, 119), (112, 111, 117, 118), (111, 110, 116, 117), (28, 109, 115, 27), (109, 108, 114, 115), (108, 107, 113, 114), (107, 106, 112, 113), (106, 105, 111, 112), (105, 104, 110, 111), (29, 103, 109, 28), (103, 102, 108, 109), (102, 101, 107, 108), (101, 100, 106, 107), (100, 99, 105, 106), (99, 98, 104, 105), (30, 97, 103, 29), (97, 96, 102, 103), (96, 95, 101, 102), (95, 94, 100, 101), (94, 93, 99, 100), (93, 92, 98, 99), (31, 91, 97, 30), (91, 90, 96, 97), (90, 89, 95, 96), (89, 88, 94, 95), (88, 87, 93, 94), (87, 86, 92, 93), (32, 85, 91, 31), (85, 84, 90, 91), (84, 83, 89, 90), (83, 82, 88, 89), (82, 81, 87, 88), (81, 80, 86, 87), (33, 79, 85, 32), (79, 78, 84, 85), (78, 77, 83, 84), (77, 76, 82, 83), (76, 75, 81, 82), (75, 74, 80, 81), (34, 73, 79, 33), (73, 72, 78, 79), (72, 71, 77, 78), (71, 70, 76, 77), (70, 69, 75, 76), (69, 68, 74, 75), (4, 67, 73, 34), (67, 66, 72, 73), (66, 65, 71, 72), (65, 64, 70, 71), (64, 63, 69, 70), (63, 62, 68, 69), (26, 121, 44, 0), (121, 120, 45, 44), (120, 119, 46, 45), (119, 118, 47, 46), (118, 117, 48, 47), (117, 116, 49, 48), (6, 61, 67, 4), (61, 60, 66, 67), (60, 59, 65, 66), (59, 58, 64, 65), (58, 57, 63, 64), (57, 56, 62, 63), (8, 175, 61, 6), (175, 174, 60, 61), (174, 173, 59, 60), (173, 172, 58, 59), (172, 171, 57, 58), (171, 170, 56, 57), (0, 44, 55, 2), (44, 45, 54, 55), (45, 46, 53, 54), (46, 47, 52, 53), (47, 48, 51, 52), (48, 49, 50, 51)])
me_cube_004.polygons.foreach_set('use_smooth', [True] * 174)
_uv = me_cube_004.uv_layers.new(name='UVMap')
_uv.uv.foreach_set('vector', [0.9388, 0.4883, 0.9795, 0.4329, 1.0, 0.4329, 1.0, 0.4908, 0.6652, 0.8141, 0.7159, 0.8137, 0.7159, 0.8594, 0.667, 0.8594, 0.3209, 0.8137, 0.3209, 0.8716, 0.3005, 0.8716, 0.26, 0.816, 0.03756, 0.3963, 0.03854, 0.4257, 2.236e-06, 0.4264, 0.0003226, 0.3715, 0.3991, 0.4329, 0.3606, 0.4329, 0.3605, 0.4081, 0.3991, 0.4087, 0.03856, 0.4506, 2.186e-05, 0.4506, 2.236e-06, 0.4264, 0.03854, 0.4257, 0.3602, 0.4506, 0.3217, 0.4506, 0.3217, 0.4257, 0.3602, 0.4264, 0.3217, 0.4506, 0.2863, 0.4506, 0.2863, 0.4009, 0.3217, 0.4257, 0.2863, 0.4506, 0.2509, 0.4506, 0.2509, 0.4262, 0.2863, 0.4009, 0.2509, 0.4506, 0.2155, 0.4506, 0.2155, 0.4264, 0.2509, 0.4262, 0.2155, 0.4506, 0.1801, 0.4506, 0.1801, 0.4264, 0.2155, 0.4264, 0.1801, 0.4506, 0.1447, 0.4506, 0.1447, 0.4264, 0.1801, 0.4264, 0.1447, 0.4506, 0.1093, 0.4506, 0.1093, 0.4262, 0.1447, 0.4264, 0.1093, 0.4506, 0.07396, 0.4506, 0.07392, 0.4009, 0.1093, 0.4262, 0.07396, 0.4506, 0.03856, 0.4506, 0.03854, 0.4257, 0.07392, 0.4009, 0.7208, 0.4329, 0.6822, 0.4329, 0.6822, 0.4087, 0.7208, 0.4081, 0.6822, 0.4329, 0.6468, 0.4329, 0.6468, 0.4087, 0.6822, 0.4087, 0.6468, 0.4329, 0.6115, 0.4329, 0.6114, 0.4069, 0.6468, 0.4087, 0.6115, 0.4329, 0.5761, 0.4329, 0.576, 0.3656, 0.6114, 0.4069, 0.5761, 0.4329, 0.5407, 0.4329, 0.5406, 0.3672, 0.576, 0.3656, 0.5407, 0.4329, 0.5053, 0.4329, 0.5052, 0.3656, 0.5406, 0.3672, 0.5053, 0.4329, 0.4699, 0.4329, 0.4699, 0.4069, 0.5052, 0.3656, 0.4699, 0.4329, 0.4345, 0.4329, 0.4345, 0.4087, 0.4699, 0.4069, 0.4345, 0.4329, 0.3991, 0.4329, 0.3991, 0.4087, 0.4345, 0.4087, 0.3605, 0.3715, 0.3602, 0.4264, 0.3217, 0.4257, 0.3234, 0.3962, 0.2758, 0.8142, 0.2945, 0.8722, 0.2687, 0.8728, 0.2401, 0.8167, 0.2882, 0.3598, 0.2863, 0.4009, 0.2509, 0.4262, 0.2513, 0.3787, 0.2513, 0.3787, 0.2509, 0.4262, 0.2155, 0.4264, 0.2158, 0.3425, 0.2158, 0.3425, 0.2155, 0.4264, 0.1801, 0.4264, 0.1803, 0.3238, 0.1803, 0.3238, 0.1801, 0.4264, 0.1447, 0.4264, 0.1447, 0.3419, 0.1447, 0.3419, 0.1447, 0.4264, 0.1093, 0.4262, 0.1097, 0.3787, 0.1097, 0.3787, 0.1093, 0.4262, 0.07392, 0.4009, 0.07265, 0.3499, 0.9139, 0.4859, 0.9516, 0.4334, 0.9756, 0.4332, 0.9569, 0.491, 0.667, 0.4329, 0.7159, 0.4329, 0.7159, 0.4785, 0.6652, 0.4782, 0.6652, 0.4782, 0.7159, 0.4785, 0.7159, 0.5204, 0.6649, 0.5204, 0.6649, 0.5204, 0.7159, 0.5204, 0.7159, 0.5623, 0.6649, 0.5623, 0.6649, 0.5623, 0.7159, 0.5623, 0.7159, 0.6042, 0.6649, 0.6042, 0.6649, 0.6042, 0.7159, 0.6042, 0.7159, 0.6461, 0.6649, 0.6461, 0.6649, 0.6461, 0.7159, 0.6461, 0.7159, 0.688, 0.6649, 0.688, 0.6649, 0.688, 0.7159, 0.688, 0.7159, 0.7299, 0.6649, 0.7299, 0.6649, 0.7299, 0.7159, 0.7299, 0.7159, 0.7718, 0.6649, 0.7718, 0.6649, 0.7718, 0.7159, 0.7718, 0.7159, 0.8137, 0.6652, 0.8141, 0.3605, 0.7718, 0.4121, 0.7718, 0.4121, 0.814, 0.3605, 0.8137, 0.4121, 0.7718, 0.4627, 0.7718, 0.4627, 0.8137, 0.4121, 0.814, 0.4627, 0.7718, 0.5132, 0.7718, 0.5132, 0.8137, 0.4627, 0.8137, 0.5132, 0.7718, 0.5638, 0.7718, 0.5638, 0.814, 0.5132, 0.8137, 0.5638, 0.7718, 0.6144, 0.7718, 0.6147, 0.8151, 0.5638, 0.814, 0.6144, 0.7718, 0.6649, 0.7718, 0.6652, 0.8141, 0.6147, 0.8151, 0.3605, 0.7299, 0.4121, 0.7299, 0.4121, 0.7718, 0.3605, 0.7718, 0.4121, 0.7299, 0.4627, 0.7299, 0.4627, 0.7718, 0.4121, 0.7718, 0.4627, 0.7299, 0.5132, 0.7299, 0.5132, 0.7718, 0.4627, 0.7718, 0.5132, 0.7299, 0.5638, 0.7299, 0.5638, 0.7718, 0.5132, 0.7718, 0.5638, 0.7299, 0.6144, 0.7299, 0.6144, 0.7718, 0.5638, 0.7718, 0.6144, 0.7299, 0.6649, 0.7299, 0.6649, 0.7718, 0.6144, 0.7718, 0.3605, 0.688, 0.4121, 0.688, 0.4121, 0.7299, 0.3605, 0.7299, 0.4121, 0.688, 0.4627, 0.688, 0.4627, 0.7299, 0.4121, 0.7299, 0.4627, 0.688, 0.5132, 0.688, 0.5132, 0.7299, 0.4627, 0.7299, 0.5132, 0.688, 0.5638, 0.688, 0.5638, 0.7299, 0.5132, 0.7299, 0.5638, 0.688, 0.6144, 0.688, 0.6144, 0.7299, 0.5638, 0.7299, 0.6144, 0.688, 0.6649, 0.688, 0.6649, 0.7299, 0.6144, 0.7299, 0.3605, 0.6461, 0.4121, 0.6461, 0.4121, 0.688, 0.3605, 0.688, 0.4121, 0.6461, 0.4627, 0.6461, 0.4627, 0.688, 0.4121, 0.688, 0.4627, 0.6461, 0.5132, 0.6461, 0.5132, 0.688, 0.4627, 0.688, 0.5132, 0.6461, 0.5638, 0.6461, 0.5638, 0.688, 0.5132, 0.688, 0.5638, 0.6461, 0.6144, 0.6461, 0.6144, 0.688, 0.5638, 0.688, 0.6144, 0.6461, 0.6649, 0.6461, 0.6649, 0.688, 0.6144, 0.688, 0.3605, 0.6042, 0.4121, 0.6042, 0.4121, 0.6461, 0.3605, 0.6461, 0.4121, 0.6042, 0.4627, 0.6042, 0.4627, 0.6461, 0.4121, 0.6461, 0.4627, 0.6042, 0.5132, 0.6042, 0.5132, 0.6461, 0.4627, 0.6461, 0.5132, 0.6042, 0.5638, 0.6042, 0.5638, 0.6461, 0.5132, 0.6461, 0.5638, 0.6042, 0.6144, 0.6042, 0.6144, 0.6461, 0.5638, 0.6461, 0.6144, 0.6042, 0.6649, 0.6042, 0.6649, 0.6461, 0.6144, 0.6461, 0.3605, 0.5623, 0.4121, 0.5623, 0.4121, 0.6042, 0.3605, 0.6042, 0.4121, 0.5623, 0.4627, 0.5623, 0.4627, 0.6042, 0.4121, 0.6042, 0.4627, 0.5623, 0.5132, 0.5623, 0.5132, 0.6042, 0.4627, 0.6042, 0.5132, 0.5623, 0.5638, 0.5623, 0.5638, 0.6042, 0.5132, 0.6042, 0.5638, 0.5623, 0.6144, 0.5623, 0.6144, 0.6042, 0.5638, 0.6042, 0.6144, 0.5623, 0.6649, 0.5623, 0.6649, 0.6042, 0.6144, 0.6042, 0.3605, 0.5204, 0.4121, 0.5204, 0.4121, 0.5623, 0.3605, 0.5623, 0.4121, 0.5204, 0.4627, 0.5204, 0.4627, 0.5623, 0.4121, 0.5623, 0.4627, 0.5204, 0.5132, 0.5204, 0.5132, 0.5623, 0.4627, 0.5623, 0.5132, 0.5204, 0.5638, 0.5204, 0.5638, 0.5623, 0.5132, 0.5623, 0.5638, 0.5204, 0.6144, 0.5204, 0.6144, 0.5623, 0.5638, 0.5623, 0.6144, 0.5204, 0.6649, 0.5204, 0.6649, 0.5623, 0.6144, 0.5623, 0.3605, 0.4785, 0.4121, 0.4782, 0.4121, 0.5204, 0.3605, 0.5204, 0.4121, 0.4782, 0.4627, 0.4785, 0.4627, 0.5204, 0.4121, 0.5204, 0.4627, 0.4785, 0.5132, 0.4785, 0.5132, 0.5204, 0.4627, 0.5204, 0.5132, 0.4785, 0.5638, 0.4783, 0.5638, 0.5204, 0.5132, 0.5204, 0.5638, 0.4783, 0.6147, 0.4771, 0.6144, 0.5204, 0.5638, 0.5204, 0.6147, 0.4771, 0.6652, 0.4782, 0.6649, 0.5204, 0.6144, 0.5204, 0.3605, 0.4329, 0.4119, 0.4329, 0.4121, 0.4782, 0.3605, 0.4785, 0.4119, 0.4329, 0.4627, 0.4329, 0.4627, 0.4785, 0.4121, 0.4782, 0.4627, 0.4329, 0.5132, 0.4329, 0.5132, 0.4785, 0.4627, 0.4785, 0.5132, 0.4329, 0.5639, 0.4329, 0.5638, 0.4783, 0.5132, 0.4785, 0.5639, 0.4329, 0.6163, 0.4329, 0.6147, 0.4771, 0.5638, 0.4783, 0.6163, 0.4329, 0.667, 0.4329, 0.6652, 0.4782, 0.6147, 0.4771, 0.6468, 0.4087, 0.655, 0.2155, 0.6898, 0.2846, 0.6822, 0.4087, 0.8139, 0.8151, 0.7795, 0.7345, 0.804, 0.7316, 0.8766, 0.8008, 0.6597, 0.1659, 0.6697, 0.08259, 0.7127, 0.1293, 0.6952, 0.1909, 0.7159, 0.667, 0.7173, 0.5999, 0.8666, 0.613, 0.7589, 0.6686, 0.7173, 0.5999, 0.7727, 0.5414, 0.923, 0.5518, 0.8666, 0.613, 0.7727, 0.5414, 0.9139, 0.4859, 0.9569, 0.491, 0.923, 0.5518, 0.6114, 0.4069, 0.6154, 0.2034, 0.655, 0.2155, 0.6468, 0.4087, 0.6154, 0.2034, 0.6186, 0.1611, 0.6597, 0.1659, 0.655, 0.2155, 0.6186, 0.1611, 0.6317, 0.03465, 0.6697, 0.08259, 0.6597, 0.1659, 0.09114, 0.03876, 0.09907, 0.1094, 0.05506, 0.1022, 0.05314, 0.09209, 0.09907, 0.1094, 0.1011, 0.1706, 0.0621, 0.1754, 0.05506, 0.1022, 0.1011, 0.1706, 0.1097, 0.3787, 0.07265, 0.3499, 0.0621, 0.1754, 0.576, 0.3656, 0.5738, 0.2684, 0.6154, 0.2034, 0.6114, 0.4069, 0.5738, 0.2684, 0.5712, 0.1506, 0.6186, 0.1611, 0.6154, 0.2034, 0.5712, 0.1506, 0.5921, 0.0, 0.6317, 0.03465, 0.6186, 0.1611, 0.1306, 0.0, 0.1372, 0.09562, 0.09907, 0.1094, 0.09114, 0.03876, 0.1372, 0.09562, 0.1433, 0.2535, 0.1011, 0.1706, 0.09907, 0.1094, 0.1433, 0.2535, 0.1447, 0.3419, 0.1097, 0.3787, 0.1011, 0.1706, 0.9388, 0.3869, 0.878, 0.4007, 0.9423, 0.2803, 0.9408, 0.3797, 0.878, 0.4007, 0.9171, 0.1889, 0.9334, 0.156, 0.9423, 0.2803, 0.9171, 0.1889, 0.8871, 0.1055, 0.9423, 0.0, 0.9334, 0.156, 0.8871, 0.1055, 0.8308, 0.09757, 0.8364, 0.03912, 0.9423, 0.0, 0.8308, 0.09757, 0.7208, 0.188, 0.7244, 0.145, 0.8364, 0.03912, 0.179, 0.2876, 0.1803, 0.3238, 0.1447, 0.3419, 0.1433, 0.2535, 0.4181, 0.944, 0.4622, 0.8594, 0.4622, 1.0, 0.4175, 0.9492, 0.5077, 0.2692, 0.5061, 0.1815, 0.5416, 0.1831, 0.541, 0.4013, 0.5061, 0.1815, 0.5009, 0.01317, 0.5541, 0.1146, 0.5416, 0.1831, 0.8011, 0.8539, 0.8011, 0.9618, 0.7176, 0.96, 0.7159, 0.8931, 0.231, 0.06021, 0.2176, 0.2438, 0.179, 0.2876, 0.173, 0.1444, 0.2176, 0.2438, 0.2158, 0.3425, 0.1803, 0.3238, 0.179, 0.2876, 0.4699, 0.4069, 0.4661, 0.2036, 0.5077, 0.2692, 0.5052, 0.3656, 0.4661, 0.2036, 0.4654, 0.1858, 0.5061, 0.1815, 0.5077, 0.2692, 0.4654, 0.1858, 0.4495, 0.05383, 0.5009, 0.01317, 0.5061, 0.1815, 0.3788, 0.9661, 0.3605, 0.8594, 0.4175, 0.8765, 0.4175, 0.985, 0.2619, 0.1243, 0.2585, 0.1635, 0.2176, 0.2438, 0.231, 0.06021, 0.2585, 0.1635, 0.2513, 0.3787, 0.2158, 0.3425, 0.2176, 0.2438, 0.4345, 0.4087, 0.4265, 0.2155, 0.4661, 0.2036, 0.4699, 0.4069, 0.4265, 0.2155, 0.4189, 0.1204, 0.4654, 0.1858, 0.4661, 0.2036, 0.4189, 0.1204, 0.4093, 0.03948, 0.4495, 0.05383, 0.4654, 0.1858, 0.3135, 0.04918, 0.3053, 0.1127, 0.2619, 0.1243, 0.2733, 0.05753, 0.3053, 0.1127, 0.3, 0.1669, 0.2585, 0.1635, 0.2619, 0.1243, 0.3, 0.1669, 0.2882, 0.3598, 0.2513, 0.3787, 0.2585, 0.1635, 0.3991, 0.4087, 0.3919, 0.2846, 0.4265, 0.2155, 0.4345, 0.4087, 0.1965, 0.5041, 0.1273, 0.5746, 0.05967, 0.5601, 0.1323, 0.4905, 0.1273, 0.5746, 0.1421, 0.6386, 0.0, 0.6383, 0.05967, 0.5601, 0.1421, 0.6386, 0.1859, 0.6976, 0.04555, 0.7051, 0.0, 0.6383, 0.1859, 0.6976, 0.2492, 0.7546, 0.08452, 0.7638, 0.04555, 0.7051, 0.2492, 0.7546, 0.2758, 0.8142, 0.2401, 0.8167, 0.08452, 0.7638, 0.3, 0.4506, 0.294, 0.5097, 0.1965, 0.5041, 0.2951, 0.4516, 0.294, 0.5097, 0.3025, 0.5722, 0.1273, 0.5746, 0.1965, 0.5041, 0.3025, 0.5722, 0.2979, 0.6318, 0.1421, 0.6386, 0.1273, 0.5746, 0.2979, 0.6318, 0.2825, 0.6946, 0.1859, 0.6976, 0.1421, 0.6386, 0.2825, 0.6946, 0.241, 0.7524, 0.2492, 0.7546, 0.1859, 0.6976, 0.3298, 0.529, 0.3209, 0.4624, 0.3431, 0.4506, 0.3431, 0.5184, 0.9762, 0.8539, 0.8766, 0.8008, 0.973, 0.7948, 0.979, 0.8539, 0.8766, 0.8008, 0.804, 0.7316, 0.9815, 0.7323, 0.973, 0.7948, 0.804, 0.7316, 0.7589, 0.6686, 0.9769, 0.6727, 0.9815, 0.7323, 0.7589, 0.6686, 0.8666, 0.613, 0.9615, 0.6098, 0.9769, 0.6727, 0.8666, 0.613, 0.923, 0.5518, 0.9185, 0.5518, 0.9615, 0.6098, 0.03209, 0.3484, 0.03756, 0.3963, 0.0003226, 0.3715, 0.0, 0.3398, 0.3209, 0.4509, 0.3209, 0.5117, 0.294, 0.5097, 0.3, 0.4506, 0.3209, 0.5117, 0.3209, 0.5718, 0.3025, 0.5722, 0.294, 0.5097, 0.3209, 0.5718, 0.3209, 0.6317, 0.2979, 0.6318, 0.3025, 0.5722, 0.3209, 0.6317, 0.3209, 0.6917, 0.2825, 0.6946, 0.2979, 0.6318, 0.3209, 0.6917, 0.3209, 0.7537, 0.241, 0.7524, 0.2825, 0.6946, 0.3209, 0.7537, 0.3209, 0.8137, 0.26, 0.816, 0.241, 0.7524, 0.3605, 0.8137, 0.4121, 0.814, 0.4119, 0.8594, 0.3605, 0.8594, 0.4121, 0.814, 0.4627, 0.8137, 0.4627, 0.8594, 0.4119, 0.8594, 0.4627, 0.8137, 0.5132, 0.8137, 0.5132, 0.8594, 0.4627, 0.8594, 0.5132, 0.8137, 0.5638, 0.814, 0.5639, 0.8594, 0.5132, 0.8594, 0.5638, 0.814, 0.6147, 0.8151, 0.6163, 0.8594, 0.5639, 0.8594, 0.6147, 0.8151, 0.6652, 0.8141, 0.667, 0.8594, 0.6163, 0.8594, 0.979, 0.8539, 0.973, 0.7948, 1.0, 0.7928, 1.0, 0.8536, 0.973, 0.7948, 0.9815, 0.7323, 1.0, 0.7327, 1.0, 0.7928, 0.9815, 0.7323, 0.9769, 0.6727, 1.0, 0.6728, 1.0, 0.7327, 0.9769, 0.6727, 0.9615, 0.6098, 1.0, 0.6128, 1.0, 0.6728, 0.9615, 0.6098, 0.9185, 0.5518, 1.0, 0.5508, 1.0, 0.6128, 0.9185, 0.5518, 0.9388, 0.4883, 1.0, 0.4908, 1.0, 0.5508])
me_cube_004.materials.append(mat_cerebro)
me_cube_004.use_remesh_fix_poles = True
me_cube_004.use_remesh_preserve_attributes = False
me_cube_004.use_mirror_vertex_groups = False
me_cube_004.update()
me_cube = bpy.data.meshes.new('Cube')
me_cube.from_pydata([(-1.0, -1.0, -1.0), (-1.0, -1.0, 1.0), (-1.0, 1.0, -1.0), (-1.0, 1.0, 1.0), (1.0, -1.0, -1.0), (1.0, -1.0, 1.0), (1.0, 1.0, -1.0), (1.0, 1.0, 1.0)], [], [(0, 1, 3, 2), (2, 3, 7, 6), (6, 7, 5, 4), (4, 5, 1, 0), (2, 6, 4, 0), (7, 3, 1, 5)])
_uv = me_cube.uv_layers.new(name='UVMap')
_uv.uv.foreach_set('vector', [0.375, 0.0, 0.625, 0.0, 0.625, 0.25, 0.375, 0.25, 0.375, 0.25, 0.625, 0.25, 0.625, 0.5, 0.375, 0.5, 0.375, 0.5, 0.625, 0.5, 0.625, 0.75, 0.375, 0.75, 0.375, 0.75, 0.625, 0.75, 0.625, 1.0, 0.375, 1.0, 0.125, 0.5, 0.375, 0.5, 0.375, 0.75, 0.125, 0.75, 0.625, 0.5, 0.875, 0.5, 0.875, 0.75, 0.625, 0.75])
me_cube.materials.append(mat_cerebro_001)
me_cube.use_remesh_fix_poles = True
me_cube.use_remesh_preserve_attributes = False
me_cube.use_mirror_vertex_groups = False
me_cube.update()
me_cube_005 = bpy.data.meshes.new('Cube.005')
me_cube_005.from_pydata([(-1.0, -1.0, -1.0), (-1.0, -1.0, 1.0), (-1.0, 1.0, -1.0), (-1.0, 1.0, 1.0), (1.0, -1.0, -1.0), (1.0, -1.0, 1.0), (1.0, 1.0, -1.0), (1.0, 1.0, 1.0)], [], [(0, 1, 3, 2), (2, 3, 7, 6), (6, 7, 5, 4), (4, 5, 1, 0), (2, 6, 4, 0), (7, 3, 1, 5)])
_uv = me_cube_005.uv_layers.new(name='UVMap')
_uv.uv.foreach_set('vector', [0.375, 0.0, 0.625, 0.0, 0.625, 0.25, 0.375, 0.25, 0.375, 0.25, 0.625, 0.25, 0.625, 0.5, 0.375, 0.5, 0.375, 0.5, 0.625, 0.5, 0.625, 0.75, 0.375, 0.75, 0.375, 0.75, 0.625, 0.75, 0.625, 1.0, 0.375, 1.0, 0.125, 0.5, 0.375, 0.5, 0.375, 0.75, 0.125, 0.75, 0.625, 0.5, 0.875, 0.5, 0.875, 0.75, 0.625, 0.75])
me_cube_005.materials.append(mat_cerebro_001)
me_cube_005.use_remesh_fix_poles = True
me_cube_005.use_remesh_preserve_attributes = False
me_cube_005.use_mirror_vertex_groups = False
me_cube_005.update()
me_cube_008 = bpy.data.meshes.new('Cube.008')
me_cube_008.from_pydata([(-1.0, -1.0, -1.0), (-1.0, -1.0, 1.0), (-1.0, 1.0, -1.0), (-1.0, 1.0, 1.0), (1.0, -1.0, -1.0), (1.0, -1.0, 1.0), (1.0, 1.0, -1.0), (1.0, 1.0, 1.0)], [], [(0, 1, 3, 2), (2, 3, 7, 6), (6, 7, 5, 4), (4, 5, 1, 0), (2, 6, 4, 0), (7, 3, 1, 5)])
_uv = me_cube_008.uv_layers.new(name='UVMap')
_uv.uv.foreach_set('vector', [0.375, 0.0, 0.625, 0.0, 0.625, 0.25, 0.375, 0.25, 0.375, 0.25, 0.625, 0.25, 0.625, 0.5, 0.375, 0.5, 0.375, 0.5, 0.625, 0.5, 0.625, 0.75, 0.375, 0.75, 0.375, 0.75, 0.625, 0.75, 0.625, 1.0, 0.375, 1.0, 0.125, 0.5, 0.375, 0.5, 0.375, 0.75, 0.125, 0.75, 0.625, 0.5, 0.875, 0.5, 0.875, 0.75, 0.625, 0.75])
me_cube_008.materials.append(mat_cerebro_001)
me_cube_008.use_remesh_fix_poles = True
me_cube_008.use_remesh_preserve_attributes = False
me_cube_008.use_mirror_vertex_groups = False
me_cube_008.update()
me_cube_009 = bpy.data.meshes.new('Cube.009')
me_cube_009.from_pydata([(-1.0, -1.0, -1.0), (-1.0, -1.0, 1.0), (-1.0, 1.0, -1.0), (-1.0, 1.0, 1.0), (1.0, -1.0, -1.0), (1.0, -1.0, 1.0), (1.0, 1.0, -1.0), (1.0, 1.0, 1.0)], [], [(0, 1, 3, 2), (2, 3, 7, 6), (6, 7, 5, 4), (4, 5, 1, 0), (2, 6, 4, 0), (7, 3, 1, 5)])
_uv = me_cube_009.uv_layers.new(name='UVMap')
_uv.uv.foreach_set('vector', [0.375, 0.0, 0.625, 0.0, 0.625, 0.25, 0.375, 0.25, 0.375, 0.25, 0.625, 0.25, 0.625, 0.5, 0.375, 0.5, 0.375, 0.5, 0.625, 0.5, 0.625, 0.75, 0.375, 0.75, 0.375, 0.75, 0.625, 0.75, 0.625, 1.0, 0.375, 1.0, 0.125, 0.5, 0.375, 0.5, 0.375, 0.75, 0.125, 0.75, 0.625, 0.5, 0.875, 0.5, 0.875, 0.75, 0.625, 0.75])
me_cube_009.materials.append(mat_cerebro_001)
me_cube_009.use_remesh_fix_poles = True
me_cube_009.use_remesh_preserve_attributes = False
me_cube_009.use_mirror_vertex_groups = False
me_cube_009.update()
me_cube_010 = bpy.data.meshes.new('Cube.010')
me_cube_010.from_pydata([(-1.0, -1.0, -1.0), (-1.0, -1.0, 1.0), (-1.0, 1.0, -1.0), (-1.0, 1.0, 1.0), (1.0, -1.0, -1.0), (1.0, -1.0, 1.0), (1.0, 1.0, -1.0), (1.0, 1.0, 1.0)], [], [(0, 1, 3, 2), (2, 3, 7, 6), (6, 7, 5, 4), (4, 5, 1, 0), (2, 6, 4, 0), (7, 3, 1, 5)])
_uv = me_cube_010.uv_layers.new(name='UVMap')
_uv.uv.foreach_set('vector', [0.375, 0.0, 0.625, 0.0, 0.625, 0.25, 0.375, 0.25, 0.375, 0.25, 0.625, 0.25, 0.625, 0.5, 0.375, 0.5, 0.375, 0.5, 0.625, 0.5, 0.625, 0.75, 0.375, 0.75, 0.375, 0.75, 0.625, 0.75, 0.625, 1.0, 0.375, 1.0, 0.125, 0.5, 0.375, 0.5, 0.375, 0.75, 0.125, 0.75, 0.625, 0.5, 0.875, 0.5, 0.875, 0.75, 0.625, 0.75])
me_cube_010.materials.append(mat_cerebro_001)
me_cube_010.use_remesh_fix_poles = True
me_cube_010.use_remesh_preserve_attributes = False
me_cube_010.use_mirror_vertex_groups = False
me_cube_010.update()

# ---- objects
ob_light = bpy.data.objects.new('Light', light_light)
ob_cube_001 = bpy.data.objects.new('Cube.001', me_cube_006)
ob_cube_002 = bpy.data.objects.new('Cube.002', me_cube_007)
ob_cube_004 = bpy.data.objects.new('Cube.004', me_cube_002)
ob_cube_005 = bpy.data.objects.new('Cube.005', me_cube_004)
ob_cube_006 = bpy.data.objects.new('Cube.006', me_cube)
ob_cube_007 = bpy.data.objects.new('Cube.007', me_cube_005)
ob_cube_008 = bpy.data.objects.new('Cube.008', me_cube_008)
ob_cube_003 = bpy.data.objects.new('Cube.003', me_cube_009)
ob_cube_009 = bpy.data.objects.new('Cube.009', me_cube_010)

# ---- transforms, parenting, visibility, modifiers, constraints
ob_light.location = (4.076, 1.005, 5.904)
ob_light.rotation_euler = (0.6503, 0.05522, 1.866)
ob_light.lock_rotations_4d = False
ob_light.empty_display_type = 'ARROWS'
ob_light.color = (0.0, 0.0, 0.0, 0.0)
ob_light.lineart.crease_threshold = 0.0
ob_cube_001.location = (20.36, 0.0, 0.0)
ob_cube_001.scale = (10.0, 1.0, 5.0)
ob_cube_001.lineart.crease_threshold = 0.0
ob_cube_002.location = (-20.36, 0.0, 0.0)
ob_cube_002.scale = (10.0, 1.0, 5.0)
ob_cube_002.lineart.crease_threshold = 0.0
ob_cube_004.location = (-20.36, -21.95, 0.0)
ob_cube_004.rotation_euler = (0.0, -0.0, 3.142)
ob_cube_004.scale = (10.0, 1.0, 5.0)
ob_cube_004.lineart.crease_threshold = 0.0
ob_cube_005.location = (20.36, -21.95, 0.0)
ob_cube_005.rotation_euler = (0.0, -0.0, 3.142)
ob_cube_005.scale = (10.0, 1.0, 5.0)
ob_cube_005.lineart.crease_threshold = 0.0
ob_cube_006.location = (0.0, -11.06, -4.894)
ob_cube_006.scale = (10.0, 10.0, 0.001)
ob_cube_006.lineart.crease_threshold = 0.0
ob_cube_007.location = (-20.0, -11.06, -5.011)
ob_cube_007.scale = (10.0, 10.0, 0.001)
ob_cube_007.lineart.crease_threshold = 0.0
ob_cube_008.location = (20.0, -11.06, -5.011)
ob_cube_008.scale = (10.0, 10.0, 0.001)
ob_cube_008.lineart.crease_threshold = 0.0
ob_cube_003.location = (0.0, -31.06, -4.894)
ob_cube_003.scale = (10.0, 10.0, 0.001)
ob_cube_003.lineart.crease_threshold = 0.0
ob_cube_009.location = (0.0, 8.944, -4.894)
ob_cube_009.scale = (10.0, 10.0, 0.001)
ob_cube_009.lineart.crease_threshold = 0.0

# ---- collection membership
col_collection.objects.link(ob_light)
col_collection.objects.link(ob_cube_001)
col_collection.objects.link(ob_cube_002)
col_collection.objects.link(ob_cube_004)
col_collection.objects.link(ob_cube_005)
col_collection.objects.link(ob_cube_006)
col_collection.objects.link(ob_cube_007)
col_collection.objects.link(ob_cube_008)
col_collection.objects.link(ob_cube_003)
col_collection.objects.link(ob_cube_009)

# ---- scene / render settings (as saved in the file)
scene.frame_start = 1; scene.frame_end = 250; scene.frame_set(1)
scene.render.engine = 'BLENDER_EEVEE_NEXT'
scene.cycles.use_denoising = False
scene.cycles.samples = 128
scene.cycles.sampling_pattern = 'TABULATED_SOBOL'
scene.cycles.use_adaptive_sampling = False
scene.cycles.use_light_tree = False
scene.view_settings.view_transform = 'Filmic'
bpy.context.view_layer.update()

# ---- added for rendering (the .blend has no active camera): camera
cam_auto = bpy.data.cameras.new('AutoCamera')
cam_auto.lens = 50.0
cam_auto.sensor_width = 36.0
cam_auto.clip_end = 1400.67
ob_auto_camera = bpy.data.objects.new('AutoCamera', cam_auto)
scene.collection.objects.link(ob_auto_camera)
ob_auto_camera.location = (79.8099, -106.828, 63.836)
ob_auto_camera.rotation_euler = (1.09748, -7.21219e-08, 0.694738)
scene.camera = ob_auto_camera
bpy.context.view_layer.update()
